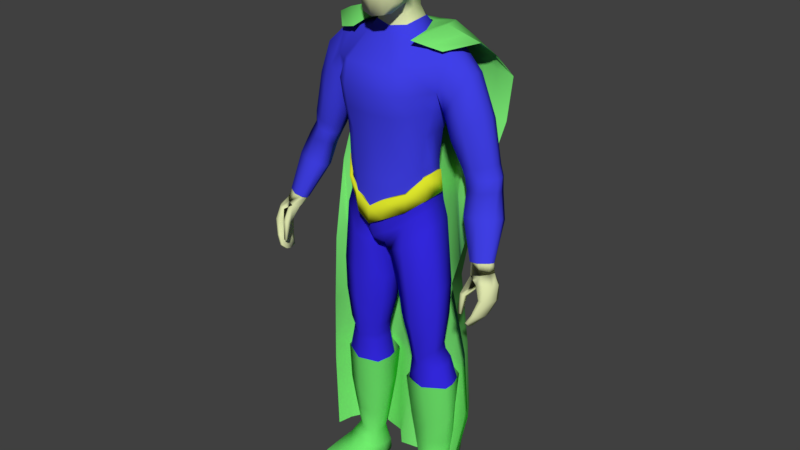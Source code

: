 # Source: Superhero1.blend  (saved by Blender 2.79.0; exported with 4.5.12 LTS)
import bpy
from mathutils import Matrix  # noqa: F401  (used for matrix-valued properties, if any)

bpy.ops.wm.read_factory_settings(use_empty=True)
scene = bpy.context.scene
scene.name = 'Scene'

# ---- collections
col_collection_1 = bpy.data.collections.new('Collection 1'); scene.collection.children.link(col_collection_1)
col_collection_3 = bpy.data.collections.new('Collection 3'); scene.collection.children.link(col_collection_3)
col_collection_3.hide_render = True
col_collection_3.hide_viewport = True
col_collection_11 = bpy.data.collections.new('Collection 11'); scene.collection.children.link(col_collection_11)
col_collection_12 = bpy.data.collections.new('Collection 12'); scene.collection.children.link(col_collection_12)
col_collection_13 = bpy.data.collections.new('Collection 13'); scene.collection.children.link(col_collection_13)
col_collection_14 = bpy.data.collections.new('Collection 14'); scene.collection.children.link(col_collection_14)

# ---- materials (node trees are filled in below, after node groups)
mat_skin = bpy.data.materials.new('Skin')
mat_skin.alpha_threshold = 0.0
mat_skin.use_transparent_shadow = False
mat_skin.diffuse_color = (0.7448, 0.8, 0.4258, 1.0)
mat_skin.roughness = 0.5
mat_skin.line_color = (0.0, 0.0, 0.0, 1.0)
mat_pants = bpy.data.materials.new('Pants')
mat_pants.alpha_threshold = 0.0
mat_pants.use_transparent_shadow = False
mat_pants.diffuse_color = (0.03746, 0.02346, 0.8, 1.0)
mat_pants.roughness = 0.5
mat_pants.specular_intensity = 0.8
mat_shirt = bpy.data.materials.new('Shirt')
mat_shirt.alpha_threshold = 0.0
mat_shirt.use_transparent_shadow = False
mat_shirt.diffuse_color = (0.05195, 0.0514, 0.8, 1.0)
mat_shirt.roughness = 0.5
mat_shirt.specular_intensity = 0.8
mat_boots = bpy.data.materials.new('Boots')
mat_boots.alpha_threshold = 0.0
mat_boots.use_transparent_shadow = False
mat_boots.diffuse_color = (0.1604, 0.8, 0.1511, 1.0)
mat_boots.roughness = 0.5
mat_boots.specular_intensity = 0.7
mat_belt = bpy.data.materials.new('Belt')
mat_belt.alpha_threshold = 0.0
mat_belt.use_transparent_shadow = False
mat_belt.diffuse_color = (0.738, 0.8, 0.02485, 1.0)
mat_belt.roughness = 0.5
mat_belt.specular_intensity = 1.0
mat_material = bpy.data.materials.new('Material')
mat_material.alpha_threshold = 0.0
mat_material.use_transparent_shadow = False
mat_material.diffuse_color = (0.1901, 0.8, 0.1682, 1.0)
mat_material.roughness = 0.5
mat_material.specular_intensity = 0.0

# ---- material node trees

# ---- world
world_world = bpy.data.worlds.new('World'); scene.world = world_world
world_world.color = (0.05088, 0.05088, 0.05088)
world_world.use_sun_shadow = False
world_world.sun_shadow_jitter_overblur = 0.0
world_world.cycles.sampling_method = 'MANUAL'

# ---- meshes
me_cube = bpy.data.meshes.new('Cube')
me_cube.from_pydata([(0.1315, 0.05548, 1.05), (0.1328, -0.03665, 1.048), (0.1941, 0.06684, 1.531), (0.3675, -0.1334, 0.8094), (0.1326, 0.03688, 1.201), (0.1465, 0.03463, 1.294), (0.1676, 0.06253, 1.413), (0.1343, -0.04586, 1.2), (0.1465, -0.04624, 1.295), (0.3524, -0.09363, 0.9419), (0.0216, 0.1061, 0.9355), (0.02268, -0.0533, 0.9365), (0.072, 0.08378, 1.575), (0.07051, -0.02301, 1.568), (0.05043, -0.1118, 1.153), (0.0667, -0.1049, 1.277), (0.07739, -0.1276, 1.421), (0.05938, 0.1322, 1.426), (0.04772, 0.09817, 1.276), (0.04155, 0.07873, 1.147), (0.0488, 0.05022, 1.638), (0.04226, -0.01219, 1.624), (0.1584, 0.0655, 0.1086), (0.1679, 0.02792, 0.1108), (0.1049, 0.04635, 0.1103), (0.1121, 0.003457, 0.1123), (0.02736, 0.05848, 0.8921), (0.02922, -0.05302, 0.8949), (0.1504, -0.03476, 0.9966), (0.1488, 0.05423, 0.9988), (0.1297, 0.04619, 1.119), (0.1301, -0.04137, 1.115), (0.04498, -0.1082, 1.04), (0.04479, 0.1113, 1.035), (0.06825, 0.04048, 0.5648), (0.1654, -0.01618, 0.5711), (0.07056, -0.007686, 0.5624), (0.1653, 0.03168, 0.5718), (0.0748, 0.04965, 0.5026), (0.1739, 0.002715, 0.5031), (0.07755, -0.001307, 0.504), (0.1735, 0.05638, 0.5062), (0.03363, -0.0201, 0.7622), (0.177, 0.04402, 0.792), (0.03098, 0.04716, 0.7642), (0.1774, -0.0256, 0.7907), (0.06858, 0.0586, 0.3323), (0.1949, 0.01496, 0.3015), (0.07114, 0.006215, 0.296), (0.1946, 0.06198, 0.3185), (0.07663, -0.006183, 0.5288), (0.163, 0.04217, 0.5386), (0.07423, 0.04333, 0.5321), (0.1631, -0.003352, 0.5378), (0.08986, 0.0969, 1.004), (0.08146, -0.06312, 1.001), (0.1387, 0.07405, 1.561), (0.1409, -0.0175, 1.559), (0.1031, -0.07975, 1.173), (0.1108, -0.07648, 1.288), (0.1301, -0.09096, 1.422), (0.1301, 0.1118, 1.421), (0.1108, 0.06666, 1.287), (0.1038, 0.05766, 1.172), (0.128, 0.07122, 0.1098), (0.1402, 0.008593, 0.1111), (0.08688, 0.07637, 0.9401), (0.08964, -0.07692, 0.9319), (0.0906, 0.07976, 1.081), (0.09097, -0.07125, 1.082), (0.113, 0.06445, 0.5625), (0.1153, -0.03593, 0.5609), (0.1196, 0.08441, 0.5028), (0.1223, -0.02692, 0.5028), (0.1058, -0.06519, 0.7706), (0.1029, 0.07531, 0.7766), (0.1419, 0.105, 0.3358), (0.1446, -0.007717, 0.2901), (0.1207, -0.03529, 0.5281), (0.1183, 0.07018, 0.5345), (0.1321, 0.009452, 1.049), (0.3629, -0.07989, 0.7961), (0.1362, -0.004485, 1.199), (0.1465, -0.006291, 1.299), (0.1676, 0.01948, 1.395), (0.02137, 0.01688, 0.934), (0.07445, 0.0316, 1.569), (0.05617, 0.06379, 1.606), (0.05067, 0.01707, 1.636), (0.1679, 0.04731, 0.1103), (0.105, 0.02291, 0.1113), (0.1495, 0.009762, 0.9977), (0.02829, 0.002728, 0.8935), (0.1299, 0.002422, 1.117), (0.1654, 0.00775, 0.5714), (0.0694, 0.0164, 0.5636), (0.1804, 0.02967, 0.5049), (0.07618, 0.02417, 0.5033), (0.03231, 0.01353, 0.7632), (0.1772, 0.00921, 0.7914), (0.1948, 0.03847, 0.31), (0.06986, 0.03241, 0.3141), (0.07543, 0.01857, 0.5304), (0.163, 0.01941, 0.5382), (0.136, 0.0301, 1.565), (0.3679, -0.02907, 0.935), (0.1854, -0.02755, 1.47), (0.05257, 0.1321, 1.49), (0.07876, -0.1124, 1.492), (0.1165, -0.07983, 1.486), (0.1355, 0.1063, 1.484), (0.2543, 0.06783, 1.479), (0.2553, 0.005683, 1.482), (0.4, -0.04164, 0.944), (0.3987, -0.06398, 0.9484), (0.3708, -0.1211, 0.7937), (0.3717, -0.1009, 0.7875), (0.3462, -0.06715, 0.9305), (0.3522, -0.04151, 0.9336), (0.3581, -0.1015, 0.7901), (0.3572, -0.1211, 0.7962), (0.4024, -0.107, 0.8291), (0.4031, -0.08124, 0.8225), (0.3781, -0.08182, 0.8232), (0.3775, -0.107, 0.8296), (0.4206, -0.07805, 0.9223), (0.4215, -0.0525, 0.916), (0.3799, -0.05269, 0.9094), (0.3759, -0.07745, 0.9111), (0.4234, -0.09216, 0.879), (0.424, -0.0655, 0.8723), (0.3914, -0.06607, 0.8694), (0.3896, -0.09181, 0.8759), (0.4026, -0.09869, 0.9246), (0.3805, -0.1048, 0.9247), (0.394, -0.03384, 0.907), (0.4103, -0.03139, 0.909), (0.3964, -0.05795, 0.8172), (0.3862, -0.06084, 0.8181), (0.3828, -0.1266, 0.8364), (0.3927, -0.1266, 0.8362), (0.4148, -0.03999, 0.8653), (0.4104, -0.1124, 0.8836), (0.3954, -0.1116, 0.8827), (0.4016, -0.0428, 0.8647), (0.1873, 0.02046, 1.357), (0.1928, 0.06352, 1.375), (0.2309, 0.07872, 1.435), (0.1906, -0.01761, 1.368), (0.2572, 0.03616, 1.488), (0.2273, -0.02657, 1.423), (0.3748, -0.1334, 0.808), (0.1854, 0.07774, 1.482), (0.3786, -0.08355, 0.9453), (0.1941, 0.03517, 1.54), (0.1676, -0.01859, 1.43), (0.3703, -0.07757, 0.7943), (0.1941, 0.004698, 1.534), (0.387, -0.02718, 0.9382), (0.3373, 0.06373, 1.189), (0.3461, 0.04572, 1.193), (0.259, 0.01908, 1.181), (0.2693, -0.002606, 1.186), (0.3458, 0.02653, 1.194), (0.2647, 0.04733, 1.182), (0.2918, 0.07447, 1.182), (0.3106, -0.0006386, 1.188), (0.3765, 0.02984, 1.077), (0.3827, 0.008681, 1.086), (0.2763, -0.01012, 1.071), (0.2826, -0.03566, 1.083), (0.377, -0.0179, 1.094), (0.2896, 0.02057, 1.066), (0.3308, 0.03718, 1.06), (0.3303, -0.04198, 1.09), (0.3816, -0.02294, 0.9677), (0.392, -0.03554, 0.9734), (0.3273, -0.05001, 0.9646), (0.3333, -0.06613, 0.9712), (0.3906, -0.0534, 0.9792), (0.3357, -0.0315, 0.9618), (0.3584, -0.02318, 0.9622), (0.3608, -0.06865, 0.9758), (0.3442, -0.1369, 0.8352), (0.3442, -0.1288, 0.8971), (0.3442, -0.1274, 0.8325), (0.3437, -0.1137, 0.8892), (0.3533, -0.1369, 0.8352), (0.3589, -0.13, 0.8949), (0.3533, -0.1274, 0.8325), (0.3588, -0.115, 0.8866), (0.2681, 0.07973, 1.318), (0.2603, -0.02456, 1.334), (0.3066, 0.04051, 1.371), (0.3028, 0.01011, 1.373), (0.22, 0.0635, 1.277), (0.2097, 0.01984, 1.273), (0.2151, -0.0167, 1.291), (0.3019, 0.07089, 1.356), (0.1246, -0.1145, 0.001882), (0.1217, -0.1115, 0.02554), (0.09923, 0.06788, 0.003756), (0.09624, 0.06656, 0.04639), (0.2201, -0.1018, 0.0009809), (0.2214, -0.0986, 0.02704), (0.1564, 0.07547, 0.004065), (0.1569, 0.07651, 0.04641), (0.09502, -0.01778, 0.004806), (0.09738, -0.01378, 0.06309), (0.203, -0.003762, 0.006382), (0.1952, 0.001623, 0.06077), (0.09028, 0.0272, 0.0561), (0.1803, 0.03779, 0.003261), (0.09694, 0.02686, 0.001904), (0.1824, 0.04144, 0.05574), (0.1294, 0.07428, 0.003697), (0.1263, 0.08091, 0.04406), (0.1712, -0.1119, 0.0001542), (0.17, -0.1072, 0.02595), (0.1451, -0.01107, 0.07002), (0.1467, -0.0108, 0.005388), (0.1382, 0.03263, 0.001429), (0.1232, -0.1181, 0.0128), (0.09771, 0.07118, 0.01548), (0.1561, 0.07897, 0.01571), (0.224, -0.1052, 0.01438), (0.2102, -0.001573, 0.01931), (0.08845, -0.01752, 0.01832), (0.1865, 0.03959, 0.01754), (0.09084, 0.027, 0.01618), (0.1738, -0.1213, 0.0117), (0.1282, 0.08209, 0.01571), (0.1059, -0.06384, 0.001835), (0.2134, -0.0497, 0.0391), (0.1063, -0.06367, 0.03834), (0.2142, -0.04984, 0.003412), (0.1576, -0.0568, 0.04317), (0.1577, -0.05723, 0.0009376), (0.09881, -0.06457, 0.0138), (0.2228, -0.04854, 0.0156), (0.02586, 0.07625, 1.821), (0.08098, -0.04245, 1.822), (0.04046, -0.06518, 1.635), (0.03626, -0.05132, 1.866), (0.03626, 0.034, 1.871), (0.05308, 0.01123, 1.675), (0.03624, -0.1077, 1.698), (0.03253, -0.1057, 1.811), (0.08519, -0.04938, 1.726), (0.07629, 0.02212, 1.753), (0.07431, 0.02756, 1.828), (0.02735, 0.07724, 1.749), (0.02868, 0.06156, 1.843), (0.05225, 0.0529, 1.754), (0.06587, 0.01962, 1.711), (0.06456, -0.04586, 1.848), (0.0656, -0.08271, 1.708), (0.03604, -0.09653, 1.636), (0.03429, 0.067, 1.697), (0.0499, 0.05352, 1.82), (0.07087, -0.05799, 1.671), (0.0629, 0.02915, 1.853), (0.05991, -0.07949, 1.81), (0.03035, -0.09059, 1.835), (0.04123, -0.004331, 1.885), (0.05812, -0.0224, 1.662), (0.03657, -0.1078, 1.773), (0.08726, -0.04298, 1.784), (0.0767, 0.02623, 1.795), (0.09031, -0.01275, 1.744), (0.08827, -0.003721, 1.833), (0.02601, 0.08062, 1.793), (0.05869, -0.08074, 1.667), (0.05217, -0.07381, 1.83), (0.05053, 0.04984, 1.711), (0.04577, 0.04705, 1.847), (0.05069, 0.05443, 1.794), (0.07567, -0.01999, 1.697), (0.0726, -0.004178, 1.863), (0.06653, -0.07919, 1.775), (0.09268, -0.005674, 1.793), (0.05163, -0.01621, 1.595), (0.05827, 0.0231, 1.603), (0.2848, 0.0776, 1.208), (0.2922, -0.01173, 1.222), (0.335, 0.01903, 1.235), (0.2413, 0.02044, 1.205), (0.3367, 0.04373, 1.233), (0.2498, 0.05629, 1.204), (0.2512, -0.008477, 1.216), (0.3283, 0.06775, 1.224), (0.2732, 0.03877, 1.142), (0.3054, 0.06198, 1.139), (0.3554, 0.01201, 1.163), (0.3163, -0.01394, 1.159), (0.3579, 0.03346, 1.159), (0.273, -0.0128, 1.154), (0.3504, 0.05227, 1.152), (0.2645, 0.009868, 1.145), (0.0672, -0.00159, 0.4012), (0.1932, 0.06212, 0.4373), (0.06423, 0.05656, 0.4226), (0.1936, 0.00586, 0.4254), (0.1327, -0.02329, 0.3935), (0.1297, 0.1027, 0.4214), (0.06571, 0.02748, 0.4119), (0.1968, 0.03405, 0.4315), (0.08298, 0.05261, 0.2216), (0.1819, 0.02124, 0.2094), (0.08784, 0.004803, 0.2038), (0.1841, 0.06382, 0.2206), (0.1352, 0.08868, 0.2267), (0.1425, 0.0001645, 0.2036), (0.1887, 0.04289, 0.217), (0.08374, 0.02774, 0.2127), (0.04476, 0.04648, 0.6631), (0.1764, -0.0235, 0.6807), (0.04744, -0.0159, 0.6606), (0.1761, 0.03999, 0.6818), (0.1106, -0.05551, 0.6643), (0.1078, 0.07467, 0.6684), (0.0461, 0.01529, 0.6618), (0.1762, 0.008246, 0.6812), (0.1601, 0.05262, 1.371), (0.05524, 0.1201, 1.373), (0.07359, -0.1195, 1.354), (0.1232, -0.08581, 1.359), (0.1232, 0.09576, 1.374), (0.1601, 0.01033, 1.361), (0.1601, -0.02841, 1.366), (0.03186, -0.08704, 0.9771), (0.1308, 0.05167, 1.078), (0.1317, -0.03862, 1.075), (0.03108, 0.1082, 0.9759), (0.08528, -0.06639, 1.034), (0.09026, 0.08993, 1.035), (0.1312, 0.006551, 1.077), (-0.1315, 0.05548, 1.05), (-0.1328, -0.03665, 1.048), (-0.1941, 0.06684, 1.531), (-0.3675, -0.1334, 0.8094), (-1.637e-08, 0.09854, 0.9415), (2.322e-08, -0.07561, 0.9339), (3.634e-11, 0.08541, 1.575), (2.203e-11, -0.0279, 1.569), (-0.1326, 0.03688, 1.201), (-0.1465, 0.03463, 1.294), (-0.1676, 0.06253, 1.413), (-0.1343, -0.04586, 1.2), (-0.1465, -0.04624, 1.295), (-0.3524, -0.09363, 0.9419), (-1.571e-09, 0.07182, 1.15), (6.421e-12, 0.09511, 1.274), (8.746e-11, 0.1291, 1.422), (-8.048e-12, -0.1276, 1.421), (3.593e-16, -0.1049, 1.265), (5.925e-10, -0.1075, 1.148), (-0.0216, 0.1061, 0.9355), (-0.02268, -0.0533, 0.9365), (-0.072, 0.08378, 1.575), (-0.07051, -0.02301, 1.568), (-0.05043, -0.1118, 1.153), (-0.0667, -0.1049, 1.277), (-0.07739, -0.1276, 1.421), (-0.05938, 0.1322, 1.426), (-0.04772, 0.09817, 1.276), (-0.04155, 0.07873, 1.147), (6.128e-12, 0.06531, 1.638), (1.151e-11, -0.02704, 1.609), (-0.0488, 0.05022, 1.638), (-0.04226, -0.01219, 1.624), (-0.1584, 0.0655, 0.1086), (-0.1679, 0.02792, 0.1108), (-0.1049, 0.04635, 0.1103), (-0.1121, 0.003457, 0.1123), (-0.02736, 0.05848, 0.8921), (-0.02922, -0.05302, 0.8949), (-0.1504, -0.03476, 0.9966), (-0.1488, 0.05423, 0.9988), (1.772e-08, -0.1084, 1.025), (-0.1297, 0.04619, 1.119), (-0.1301, -0.04137, 1.115), (-1.24e-08, 0.1111, 1.027), (-0.04498, -0.1082, 1.04), (-0.04479, 0.1113, 1.035), (-0.06825, 0.04048, 0.5648), (-0.1655, -0.01618, 0.5711), (-0.07056, -0.007686, 0.5624), (-0.1653, 0.03168, 0.5718), (-0.0748, 0.04965, 0.5026), (-0.1739, 0.002716, 0.5031), (-0.07755, -0.001307, 0.504), (-0.1735, 0.05638, 0.5062), (-0.03363, -0.0201, 0.7622), (-0.177, 0.04402, 0.792), (-0.03098, 0.04716, 0.7642), (-0.1774, -0.0256, 0.7907), (-0.06858, 0.0586, 0.3323), (-0.1949, 0.01496, 0.3015), (-0.07114, 0.006215, 0.296), (-0.1946, 0.06198, 0.3185), (-0.07663, -0.006183, 0.5288), (-0.163, 0.04217, 0.5386), (-0.07423, 0.04333, 0.5321), (-0.1631, -0.003351, 0.5378), (-0.08986, 0.0969, 1.004), (-0.08146, -0.06312, 1.001), (-0.1387, 0.07405, 1.561), (-0.1409, -0.0175, 1.559), (-0.1031, -0.07975, 1.173), (-0.1108, -0.07648, 1.288), (-0.1301, -0.09096, 1.422), (-0.1301, 0.1118, 1.421), (-0.1108, 0.06666, 1.287), (-0.1038, 0.05766, 1.172), (-0.128, 0.07122, 0.1098), (-0.1402, 0.008593, 0.1111), (-0.08688, 0.07637, 0.9401), (-0.08964, -0.07692, 0.9319), (-0.0906, 0.07976, 1.081), (-0.09097, -0.07125, 1.082), (-0.113, 0.06445, 0.5625), (-0.1153, -0.03593, 0.5609), (-0.1196, 0.08441, 0.5028), (-0.1223, -0.02692, 0.5028), (-0.1058, -0.06519, 0.7706), (-0.1029, 0.07531, 0.7766), (-0.1419, 0.105, 0.3358), (-0.1446, -0.007717, 0.2901), (-0.1207, -0.03529, 0.5281), (-0.1183, 0.07018, 0.5345), (-0.1321, 0.009452, 1.049), (-0.3629, -0.07989, 0.7961), (7.834e-10, 0.007762, 0.9357), (-0.1362, -0.004485, 1.199), (-0.1465, -0.006291, 1.299), (-0.1676, 0.01948, 1.395), (-0.02137, 0.01688, 0.934), (-0.07445, 0.0316, 1.569), (-0.05617, 0.06379, 1.606), (-0.05067, 0.01707, 1.636), (-0.1679, 0.04731, 0.1103), (-0.105, 0.02291, 0.1113), (-0.1495, 0.009762, 0.9977), (-0.02829, 0.002728, 0.8935), (-0.1299, 0.002422, 1.117), (-0.1654, 0.00775, 0.5714), (-0.0694, 0.0164, 0.5636), (-0.1804, 0.02967, 0.5049), (-0.07618, 0.02417, 0.5033), (-0.03231, 0.01353, 0.7632), (-0.1772, 0.00921, 0.7914), (-0.1948, 0.03847, 0.31), (-0.06986, 0.03241, 0.3141), (-0.07543, 0.01857, 0.5304), (-0.163, 0.01941, 0.5382), (-0.136, 0.0301, 1.565), (-0.3679, -0.02907, 0.935), (-0.1854, -0.02755, 1.47), (1.35e-10, 0.1316, 1.487), (-6.093e-12, -0.1129, 1.493), (-0.05257, 0.1321, 1.49), (-0.07876, -0.1124, 1.492), (-0.1165, -0.07983, 1.486), (-0.1355, 0.1063, 1.484), (-0.2543, 0.06783, 1.479), (-0.2553, 0.005683, 1.482), (-0.4, -0.04164, 0.944), (-0.3987, -0.06398, 0.9484), (-0.3708, -0.1211, 0.7937), (-0.3717, -0.1009, 0.7875), (-0.3462, -0.06715, 0.9305), (-0.3522, -0.04151, 0.9336), (-0.3581, -0.1015, 0.7901), (-0.3572, -0.1211, 0.7962), (-0.4024, -0.107, 0.8291), (-0.4031, -0.08124, 0.8225), (-0.3781, -0.08182, 0.8232), (-0.3775, -0.107, 0.8296), (-0.4206, -0.07805, 0.9223), (-0.4215, -0.0525, 0.916), (-0.3799, -0.05269, 0.9094), (-0.3759, -0.07745, 0.9111), (-0.4234, -0.09216, 0.879), (-0.424, -0.0655, 0.8723), (-0.3914, -0.06607, 0.8694), (-0.3896, -0.09181, 0.8759), (-0.4026, -0.09869, 0.9246), (-0.3805, -0.1048, 0.9247), (-0.394, -0.03384, 0.907), (-0.4103, -0.03139, 0.909), (-0.3964, -0.05795, 0.8172), (-0.3862, -0.06084, 0.8181), (-0.3828, -0.1266, 0.8364), (-0.3927, -0.1266, 0.8362), (-0.4148, -0.03999, 0.8653), (-0.4104, -0.1124, 0.8836), (-0.3954, -0.1116, 0.8827), (-0.4016, -0.0428, 0.8647), (-0.1873, 0.02046, 1.357), (-0.1928, 0.06352, 1.375), (-0.2309, 0.07872, 1.435), (-0.1906, -0.01761, 1.368), (-0.2572, 0.03616, 1.488), (-0.2273, -0.02657, 1.423), (-0.3748, -0.1334, 0.808), (-0.1854, 0.07774, 1.482), (-0.3786, -0.08355, 0.9453), (-0.1941, 0.03517, 1.54), (-0.1676, -0.01859, 1.43), (-0.3703, -0.07757, 0.7943), (-0.1941, 0.004698, 1.534), (-0.387, -0.02718, 0.9382), (-0.3373, 0.06373, 1.189), (-0.3461, 0.04572, 1.193), (-0.259, 0.01908, 1.181), (-0.2693, -0.002606, 1.186), (-0.3458, 0.02653, 1.194), (-0.2647, 0.04733, 1.182), (-0.2918, 0.07447, 1.182), (-0.3106, -0.0006386, 1.188), (-0.3765, 0.02984, 1.077), (-0.3827, 0.008681, 1.086), (-0.2763, -0.01012, 1.071), (-0.2826, -0.03566, 1.083), (-0.377, -0.0179, 1.094), (-0.2896, 0.02057, 1.066), (-0.3308, 0.03718, 1.06), (-0.3303, -0.04198, 1.09), (-0.3816, -0.02294, 0.9677), (-0.392, -0.03554, 0.9734), (-0.3273, -0.05001, 0.9646), (-0.3333, -0.06613, 0.9712), (-0.3906, -0.0534, 0.9792), (-0.3357, -0.0315, 0.9618), (-0.3584, -0.02318, 0.9622), (-0.3608, -0.06865, 0.9758), (-0.3442, -0.1369, 0.8352), (-0.3442, -0.1288, 0.8971), (-0.3442, -0.1274, 0.8325), (-0.3437, -0.1137, 0.8892), (-0.3533, -0.1369, 0.8352), (-0.3589, -0.13, 0.8949), (-0.3533, -0.1274, 0.8325), (-0.3588, -0.115, 0.8866), (-0.2681, 0.07973, 1.318), (-0.2603, -0.02456, 1.334), (-0.3066, 0.04051, 1.371), (-0.3028, 0.01011, 1.373), (-0.22, 0.0635, 1.277), (-0.2097, 0.01984, 1.273), (-0.2151, -0.0167, 1.291), (-0.3019, 0.07089, 1.356), (-0.1246, -0.1145, 0.001882), (-0.1217, -0.1115, 0.02554), (-0.09923, 0.06788, 0.003756), (-0.09624, 0.06656, 0.04639), (-0.2201, -0.1018, 0.000981), (-0.2214, -0.0986, 0.02704), (-0.1564, 0.07547, 0.004065), (-0.1569, 0.07651, 0.04641), (-0.09502, -0.01778, 0.004806), (-0.09738, -0.01378, 0.06309), (-0.203, -0.003762, 0.006382), (-0.1952, 0.001624, 0.06077), (-0.09028, 0.0272, 0.05611), (-0.1803, 0.03779, 0.003261), (-0.09694, 0.02686, 0.001905), (-0.1824, 0.04144, 0.05574), (-0.1294, 0.07428, 0.003697), (-0.1263, 0.08091, 0.04406), (-0.1712, -0.1119, 0.0001543), (-0.17, -0.1072, 0.02595), (-0.1451, -0.01107, 0.07002), (-0.1467, -0.0108, 0.005388), (-0.1382, 0.03263, 0.001429), (-0.1232, -0.1181, 0.0128), (-0.09771, 0.07118, 0.01548), (-0.1561, 0.07897, 0.01571), (-0.224, -0.1052, 0.01438), (-0.2102, -0.001573, 0.01931), (-0.08845, -0.01752, 0.01832), (-0.1865, 0.03959, 0.01754), (-0.09084, 0.027, 0.01618), (-0.1738, -0.1213, 0.0117), (-0.1282, 0.08209, 0.01571), (-0.1059, -0.06384, 0.001836), (-0.2134, -0.0497, 0.0391), (-0.1063, -0.06367, 0.03834), (-0.2142, -0.04984, 0.003412), (-0.1576, -0.0568, 0.04317), (-0.1577, -0.05723, 0.0009377), (-0.09881, -0.06457, 0.0138), (-0.2228, -0.04854, 0.0156), (-0.02586, 0.07625, 1.821), (-0.08098, -0.04245, 1.822), (-0.04046, -0.06518, 1.635), (-0.03626, -0.05132, 1.866), (-0.03626, 0.034, 1.871), (-0.05308, 0.01123, 1.675), (-0.03624, -0.1077, 1.698), (-0.03253, -0.1057, 1.811), (-0.08519, -0.04938, 1.726), (-0.07629, 0.02212, 1.753), (-0.07431, 0.02756, 1.828), (-0.02735, 0.07724, 1.749), (-0.02868, 0.06156, 1.843), (-0.05225, 0.0529, 1.754), (-0.06587, 0.01962, 1.711), (-0.06456, -0.04586, 1.848), (-0.0656, -0.08271, 1.708), (-0.03604, -0.09653, 1.636), (-0.03429, 0.067, 1.697), (-0.0499, 0.05352, 1.82), (-0.07087, -0.05799, 1.671), (-0.0629, 0.02915, 1.853), (-0.05991, -0.07949, 1.81), (-0.03035, -0.09059, 1.835), (-2.374e-16, -0.05456, 1.874), (-2.374e-16, 0.03724, 1.878), (-0.04123, -0.004331, 1.885), (5.07e-15, -0.06842, 1.623), (2.049e-11, 0.07355, 1.606), (-0.05812, -0.0224, 1.662), (-0.03657, -0.1078, 1.773), (1.526e-15, -0.1181, 1.695), (-2.374e-16, -0.1162, 1.815), (-0.08726, -0.04298, 1.784), (-0.0767, 0.02623, 1.795), (-0.09031, -0.01275, 1.744), (-0.08827, -0.003721, 1.833), (-0.02601, 0.08062, 1.793), (1.195e-15, 0.08554, 1.745), (-1.639e-16, 0.08681, 1.823), (-0.05869, -0.08074, 1.667), (-0.05217, -0.07381, 1.83), (-0.05053, 0.04984, 1.711), (-0.04577, 0.04705, 1.847), (-0.05069, 0.05443, 1.794), (-0.07567, -0.01999, 1.697), (-0.0726, -0.004178, 1.863), (-0.06653, -0.07919, 1.775), (-0.09268, -0.005674, 1.793), (3.307e-15, 0.06677, 1.697), (-2.374e-16, 0.06825, 1.848), (3.408e-15, -0.1032, 1.628), (-2.374e-16, -0.09724, 1.841), (-2.374e-16, -0.004331, 1.893), (1.158e-14, -0.0224, 1.648), (1.706e-16, -0.1202, 1.774), (3.196e-16, 0.09096, 1.793), (-0.05163, -0.01621, 1.595), (1.778e-11, -0.02711, 1.586), (-0.05827, 0.0231, 1.603), (-0.2848, 0.0776, 1.208), (-0.2922, -0.01173, 1.222), (-0.335, 0.01903, 1.235), (-0.2413, 0.02044, 1.205), (-0.3367, 0.04373, 1.233), (-0.2498, 0.05629, 1.204), (-0.2512, -0.008477, 1.216), (-0.3283, 0.06775, 1.224), (-0.2732, 0.03877, 1.142), (-0.3054, 0.06198, 1.139), (-0.3554, 0.01201, 1.163), (-0.3163, -0.01394, 1.159), (-0.3579, 0.03346, 1.159), (-0.273, -0.0128, 1.154), (-0.3504, 0.05227, 1.152), (-0.2645, 0.009868, 1.145), (-0.0672, -0.00159, 0.4012), (-0.1932, 0.06212, 0.4373), (-0.06423, 0.05656, 0.4226), (-0.1936, 0.005861, 0.4254), (-0.1327, -0.02329, 0.3935), (-0.1297, 0.1027, 0.4214), (-0.06571, 0.02748, 0.4119), (-0.1968, 0.03405, 0.4315), (-0.08298, 0.05261, 0.2216), (-0.1819, 0.02124, 0.2094), (-0.08784, 0.004803, 0.2038), (-0.1841, 0.06383, 0.2206), (-0.1352, 0.08868, 0.2267), (-0.1425, 0.0001647, 0.2036), (-0.1887, 0.04289, 0.217), (-0.08374, 0.02774, 0.2127), (-0.04476, 0.04648, 0.6631), (-0.1764, -0.0235, 0.6807), (-0.04744, -0.0159, 0.6606), (-0.1761, 0.03999, 0.6818), (-0.1106, -0.05551, 0.6643), (-0.1078, 0.07467, 0.6684), (-0.0461, 0.01529, 0.6618), (-0.1762, 0.008247, 0.6812), (-0.1601, 0.05262, 1.371), (4.939e-11, 0.117, 1.369), (-3.797e-12, -0.1195, 1.35), (-0.05524, 0.1201, 1.373), (-0.07359, -0.1195, 1.354), (-0.1232, -0.08581, 1.359), (-0.1232, 0.09576, 1.374), (-0.1601, 0.01033, 1.361), (-0.1601, -0.02841, 1.366), (2.072e-08, -0.08893, 0.955), (-0.03186, -0.08704, 0.9771), (-0.1308, 0.05167, 1.078), (-0.1317, -0.03862, 1.075), (-1.45e-08, 0.1037, 0.9761), (-0.03108, 0.1082, 0.9759), (-0.08528, -0.06639, 1.034), (-0.09026, 0.08993, 1.035), (-0.1312, 0.006551, 1.077)], [], [(285, 284, 166, 163), (333, 10, 341, 707), (108, 13, 344, 460), (87, 622, 367, 20), (85, 11, 342, 433), (32, 14, 356, 379), (14, 15, 355, 356), (325, 16, 354, 696), (107, 17, 353, 459), (324, 18, 352, 695), (18, 19, 351, 352), (93, 82, 7, 31), (82, 83, 8, 7), (328, 84, 155, 329), (62, 63, 19, 18), (327, 62, 18, 324), (110, 61, 17, 107), (326, 60, 16, 325), (58, 59, 15, 14), (69, 58, 14, 32), (314, 307, 24, 90), (104, 86, 13, 57), (109, 57, 13, 108), (335, 54, 10, 333), (21, 265, 648, 368), (282, 87, 20, 88), (652, 281, 21, 368), (23, 210, 214, 89), (313, 308, 23, 89), (312, 309, 25, 65), (311, 310, 22, 64), (54, 0, 29, 66), (55, 11, 27, 67), (80, 1, 28, 91), (85, 10, 26, 92), (63, 68, 33, 19), (334, 69, 32, 330), (336, 93, 31, 332), (330, 32, 379, 703), (19, 33, 382, 351), (320, 318, 37, 70), (319, 317, 36, 71), (322, 316, 35, 94), (321, 315, 34, 95), (79, 51, 41, 72), (78, 50, 40, 73), (103, 53, 39, 96), (102, 52, 38, 97), (92, 26, 44, 98), (91, 28, 45, 99), (67, 27, 42, 74), (66, 29, 43, 75), (304, 300, 49, 76), (303, 299, 48, 77), (306, 302, 47, 100), (305, 301, 46, 101), (95, 34, 52, 102), (94, 35, 53, 103), (71, 36, 50, 78), (70, 37, 51, 79), (34, 70, 79, 52), (35, 71, 78, 53), (302, 303, 77, 47), (301, 304, 76, 46), (26, 66, 75, 44), (28, 67, 74, 45), (53, 78, 73, 39), (52, 79, 72, 38), (316, 319, 71, 35), (315, 320, 70, 34), (332, 31, 69, 334), (4, 30, 68, 63), (1, 55, 67, 28), (10, 54, 66, 26), (307, 311, 64, 24), (308, 312, 65, 23), (65, 219, 210, 23), (331, 0, 54, 335), (106, 157, 57, 109), (154, 104, 57, 157), (31, 7, 58, 69), (7, 8, 59, 58), (329, 155, 60, 326), (152, 6, 61, 110), (323, 5, 62, 327), (5, 4, 63, 62), (2, 56, 104, 154), (25, 208, 219, 65), (37, 94, 103, 51), (36, 95, 102, 50), (299, 305, 101, 48), (300, 306, 100, 49), (29, 91, 99, 43), (27, 92, 98, 42), (50, 102, 97, 40), (51, 103, 96, 41), (317, 321, 95, 36), (318, 322, 94, 37), (331, 30, 93, 336), (11, 85, 92, 27), (0, 80, 91, 29), (310, 313, 89, 22), (90, 211, 208, 25), (281, 282, 88, 21), (88, 245, 265, 21), (56, 12, 86, 104), (309, 314, 90, 25), (323, 6, 84, 328), (4, 5, 83, 82), (30, 4, 82, 93), (10, 85, 433, 341), (157, 106, 150, 112), (84, 6, 146, 145), (2, 152, 110, 56), (155, 106, 109, 60), (60, 109, 108, 16), (56, 110, 107, 12), (12, 107, 459, 343), (16, 108, 460, 354), (288, 283, 165, 164), (113, 126, 125, 114), (6, 152, 147, 146), (152, 2, 111, 147), (158, 136, 126, 113), (132, 124, 123, 131), (143, 139, 124, 132), (130, 122, 121, 129), (141, 137, 122, 130), (128, 132, 131, 127), (2, 154, 149, 111), (134, 143, 132, 128), (126, 130, 129, 125), (289, 286, 161, 162), (136, 141, 130, 126), (120, 115, 116, 119), (3, 151, 115, 120), (114, 179, 182, 153), (113, 176, 179, 114), (124, 120, 119, 123), (139, 3, 120, 124), (122, 116, 115, 121), (137, 156, 116, 122), (105, 135, 136, 158), (118, 127, 135, 105), (153, 133, 134, 9), (114, 125, 133, 153), (144, 138, 137, 141), (131, 123, 138, 144), (142, 140, 139, 143), (129, 121, 140, 142), (135, 144, 141, 136), (127, 131, 144, 135), (133, 142, 143, 134), (125, 129, 142, 133), (119, 116, 156, 81), (158, 175, 176, 113), (138, 81, 156, 137), (123, 119, 81, 138), (140, 151, 3, 139), (121, 115, 151, 140), (287, 285, 163, 160), (154, 157, 112, 149), (106, 155, 148, 150), (155, 84, 145, 148), (294, 296, 170, 174), (295, 293, 171, 168), (291, 292, 173, 172), (293, 294, 174, 171), (286, 288, 164, 161), (290, 287, 160, 159), (284, 289, 162, 166), (283, 290, 159, 165), (168, 171, 179, 176), (172, 173, 181, 180), (171, 174, 182, 179), (170, 169, 177, 178), (297, 295, 168, 167), (298, 291, 172, 169), (292, 297, 167, 173), (296, 298, 169, 170), (118, 180, 181, 105), (117, 177, 180, 118), (9, 178, 177, 117), (153, 182, 178, 9), (174, 170, 178, 182), (167, 168, 176, 175), (169, 172, 180, 177), (173, 167, 175, 181), (117, 128, 127, 118), (183, 184, 186, 185), (185, 186, 190, 189), (189, 190, 188, 187), (187, 188, 184, 183), (185, 189, 187, 183), (184, 188, 134, 9), (190, 186, 117, 128), (188, 190, 128, 134), (186, 184, 9, 117), (147, 111, 198, 191), (150, 148, 197, 192), (111, 149, 193, 198), (145, 146, 195, 196), (149, 112, 194, 193), (148, 145, 196, 197), (146, 147, 191, 195), (112, 150, 192, 194), (105, 181, 175, 158), (229, 211, 202, 223), (231, 216, 206, 224), (239, 233, 204, 225), (230, 218, 200, 222), (237, 235, 203, 217), (236, 234, 200, 218), (24, 202, 211, 90), (221, 212, 209, 220), (228, 214, 210, 226), (238, 234, 208, 227), (224, 206, 214, 228), (215, 205, 212, 221), (64, 216, 202, 24), (227, 208, 211, 229), (22, 206, 216, 64), (201, 215, 221, 213), (213, 221, 220, 207), (89, 214, 206, 22), (233, 236, 218, 204), (232, 237, 217, 199), (225, 204, 218, 230), (223, 202, 216, 231), (201, 223, 231, 215), (203, 225, 230, 217), (207, 227, 229, 213), (205, 224, 228, 212), (232, 238, 227, 207), (212, 228, 226, 209), (217, 230, 222, 199), (235, 239, 225, 203), (215, 231, 224, 205), (213, 229, 223, 201), (209, 226, 239, 235), (199, 222, 238, 232), (207, 220, 237, 232), (210, 219, 236, 233), (222, 200, 234, 238), (219, 208, 234, 236), (220, 209, 235, 237), (226, 210, 233, 239), (240, 271, 650, 633), (240, 633, 644, 252), (240, 252, 275, 259), (240, 259, 276, 271), (241, 267, 280, 270), (241, 270, 278, 255), (241, 255, 273, 262), (241, 262, 279, 267), (242, 621, 648, 265), (242, 265, 277, 260), (242, 260, 272, 257), (242, 257, 645, 621), (243, 255, 278, 264), (243, 264, 647, 618), (243, 618, 646, 263), (243, 263, 273, 255), (244, 261, 275, 252), (244, 252, 644, 619), (244, 619, 647, 264), (244, 264, 278, 261), (20, 258, 245, 88), (245, 258, 274, 254), (245, 254, 277, 265), (367, 643, 258, 20), (246, 257, 272, 256), (246, 256, 279, 266), (246, 266, 649, 625), (246, 625, 645, 257), (247, 266, 279, 262), (247, 262, 273, 263), (247, 263, 646, 626), (247, 626, 649, 266), (248, 260, 277, 269), (248, 269, 280, 267), (248, 267, 279, 256), (248, 256, 272, 260), (249, 254, 274, 253), (249, 253, 276, 268), (249, 268, 280, 269), (249, 269, 277, 254), (250, 268, 276, 259), (250, 259, 275, 261), (250, 261, 278, 270), (250, 270, 280, 268), (251, 258, 643, 632), (251, 632, 650, 271), (251, 271, 276, 253), (251, 253, 274, 258), (13, 86, 282, 281), (344, 13, 281, 652), (86, 12, 87, 282), (12, 343, 622, 87), (82, 4, 7), (191, 198, 290, 283), (192, 197, 289, 284), (198, 193, 287, 290), (196, 195, 288, 286), (193, 194, 285, 287), (197, 196, 286, 289), (195, 191, 283, 288), (194, 192, 284, 285), (162, 161, 298, 296), (165, 159, 297, 292), (161, 164, 291, 298), (159, 160, 295, 297), (163, 166, 294, 293), (164, 165, 292, 291), (160, 163, 293, 295), (166, 162, 296, 294), (296, 298, 291, 292, 297, 295, 293, 294), (41, 96, 306, 300), (40, 97, 305, 299), (38, 72, 304, 301), (39, 73, 303, 302), (97, 38, 301, 305), (96, 39, 302, 306), (73, 40, 299, 303), (72, 41, 300, 304), (48, 101, 314, 309), (49, 100, 313, 310), (47, 77, 312, 308), (46, 76, 311, 307), (76, 49, 310, 311), (77, 48, 309, 312), (100, 47, 308, 313), (101, 46, 307, 314), (43, 99, 322, 318), (42, 98, 321, 317), (44, 75, 320, 315), (45, 74, 319, 316), (98, 44, 315, 321), (99, 45, 316, 322), (74, 42, 317, 319), (75, 43, 318, 320), (5, 323, 328, 83), (6, 323, 327, 61), (8, 329, 326, 59), (59, 326, 325, 15), (61, 327, 324, 17), (83, 328, 329, 8), (17, 324, 695, 353), (15, 325, 696, 355), (0, 331, 336, 80), (30, 331, 335, 68), (1, 332, 334, 55), (11, 330, 703, 342), (80, 336, 332, 1), (55, 334, 330, 11), (68, 335, 333, 33), (33, 333, 707, 382), (656, 517, 520, 655), (708, 707, 341, 357), (462, 460, 344, 360), (439, 369, 367, 622), (437, 433, 342, 358), (383, 379, 356, 361), (361, 356, 355, 362), (698, 696, 354, 363), (461, 459, 353, 364), (697, 695, 352, 365), (365, 352, 351, 366), (445, 381, 348, 434), (434, 348, 349, 435), (701, 702, 509, 436), (413, 365, 366, 414), (700, 697, 365, 413), (464, 461, 364, 412), (699, 698, 363, 411), (409, 361, 362, 410), (420, 383, 361, 409), (685, 442, 373, 678), (456, 408, 360, 438), (463, 462, 360, 408), (710, 708, 357, 405), (370, 368, 648, 623), (653, 440, 369, 439), (652, 368, 370, 651), (372, 441, 568, 564), (684, 441, 372, 679), (683, 416, 374, 680), (682, 415, 371, 681), (405, 417, 378, 337), (406, 418, 376, 358), (431, 443, 377, 338), (437, 444, 375, 357), (414, 366, 384, 419), (709, 704, 383, 420), (711, 706, 381, 445), (704, 703, 379, 383), (366, 351, 382, 384), (691, 421, 388, 689), (690, 422, 387, 688), (693, 446, 386, 687), (692, 447, 385, 686), (430, 423, 392, 402), (429, 424, 391, 401), (455, 448, 390, 404), (454, 449, 389, 403), (444, 450, 395, 375), (443, 451, 396, 377), (418, 425, 393, 376), (417, 426, 394, 378), (675, 427, 400, 671), (674, 428, 399, 670), (677, 452, 398, 673), (676, 453, 397, 672), (447, 454, 403, 385), (446, 455, 404, 386), (422, 429, 401, 387), (421, 430, 402, 388), (385, 403, 430, 421), (386, 404, 429, 422), (673, 398, 428, 674), (672, 397, 427, 675), (375, 395, 426, 417), (377, 396, 425, 418), (404, 390, 424, 429), (403, 389, 423, 430), (687, 386, 422, 690), (686, 385, 421, 691), (706, 709, 420, 381), (345, 414, 419, 380), (338, 377, 418, 406), (357, 375, 417, 405), (678, 373, 415, 682), (679, 372, 416, 683), (416, 372, 564, 573), (705, 710, 405, 337), (458, 463, 408, 511), (508, 511, 408, 456), (381, 420, 409, 348), (348, 409, 410, 349), (702, 699, 411, 509), (506, 464, 412, 347), (694, 700, 413, 346), (346, 413, 414, 345), (339, 508, 456, 407), (374, 416, 573, 562), (388, 402, 455, 446), (387, 401, 454, 447), (670, 399, 453, 676), (671, 400, 452, 677), (378, 394, 451, 443), (376, 393, 450, 444), (401, 391, 449, 454), (402, 392, 448, 455), (688, 387, 447, 692), (689, 388, 446, 693), (705, 711, 445, 380), (358, 376, 444, 437), (337, 378, 443, 431), (681, 371, 441, 684), (442, 374, 562, 565), (651, 370, 440, 653), (440, 370, 623, 599), (407, 456, 438, 359), (680, 374, 442, 685), (694, 701, 436, 347), (345, 434, 435, 346), (380, 445, 434, 345), (357, 341, 433, 437), (511, 466, 504, 458), (436, 499, 500, 347), (339, 407, 464, 506), (509, 411, 463, 458), (411, 363, 462, 463), (407, 359, 461, 464), (359, 343, 459, 461), (363, 354, 460, 462), (659, 518, 519, 654), (467, 468, 479, 480), (347, 500, 501, 506), (506, 501, 465, 339), (512, 467, 480, 490), (486, 485, 477, 478), (497, 486, 478, 493), (484, 483, 475, 476), (495, 484, 476, 491), (482, 481, 485, 486), (339, 465, 503, 508), (488, 482, 486, 497), (480, 479, 483, 484), (660, 516, 515, 657), (490, 480, 484, 495), (474, 473, 470, 469), (340, 474, 469, 505), (468, 507, 536, 533), (467, 468, 533, 530), (478, 477, 473, 474), (493, 478, 474, 340), (476, 475, 469, 470), (491, 476, 470, 510), (457, 512, 490, 489), (472, 457, 489, 481), (507, 350, 488, 487), (468, 507, 487, 479), (498, 495, 491, 492), (485, 498, 492, 477), (496, 497, 493, 494), (483, 496, 494, 475), (489, 490, 495, 498), (481, 489, 498, 485), (487, 488, 497, 496), (479, 487, 496, 483), (473, 432, 510, 470), (512, 467, 530, 529), (492, 491, 510, 432), (477, 492, 432, 473), (494, 493, 340, 505), (475, 494, 505, 469), (658, 514, 517, 656), (508, 503, 466, 511), (458, 504, 502, 509), (509, 502, 499, 436), (665, 528, 524, 667), (666, 522, 525, 664), (662, 526, 527, 663), (664, 525, 528, 665), (657, 515, 518, 659), (661, 513, 514, 658), (655, 520, 516, 660), (654, 519, 513, 661), (522, 530, 533, 525), (526, 534, 535, 527), (525, 533, 536, 528), (524, 532, 531, 523), (668, 521, 522, 666), (669, 523, 526, 662), (663, 527, 521, 668), (667, 524, 523, 669), (472, 457, 535, 534), (471, 472, 534, 531), (350, 471, 531, 532), (507, 350, 532, 536), (528, 536, 532, 524), (521, 529, 530, 522), (523, 531, 534, 526), (527, 535, 529, 521), (471, 472, 481, 482), (537, 539, 540, 538), (539, 543, 544, 540), (543, 541, 542, 544), (541, 537, 538, 542), (539, 537, 541, 543), (538, 350, 488, 542), (544, 482, 471, 540), (542, 488, 482, 544), (540, 471, 350, 538), (501, 545, 552, 465), (504, 546, 551, 502), (465, 552, 547, 503), (499, 550, 549, 500), (503, 547, 548, 466), (502, 551, 550, 499), (500, 549, 545, 501), (466, 548, 546, 504), (457, 512, 529, 535), (583, 577, 556, 565), (585, 578, 560, 570), (593, 579, 558, 587), (584, 576, 554, 572), (591, 571, 557, 589), (590, 572, 554, 588), (373, 442, 565, 556), (575, 574, 563, 566), (582, 580, 564, 568), (592, 581, 562, 588), (578, 582, 568, 560), (569, 575, 566, 559), (415, 373, 556, 570), (581, 583, 565, 562), (371, 415, 570, 560), (555, 567, 575, 569), (567, 561, 574, 575), (441, 371, 560, 568), (587, 558, 572, 590), (586, 553, 571, 591), (579, 584, 572, 558), (577, 585, 570, 556), (555, 569, 585, 577), (557, 571, 584, 579), (561, 567, 583, 581), (559, 566, 582, 578), (586, 561, 581, 592), (566, 563, 580, 582), (571, 553, 576, 584), (589, 557, 579, 593), (569, 559, 578, 585), (567, 555, 577, 583), (563, 589, 593, 580), (553, 586, 592, 576), (561, 586, 591, 574), (564, 587, 590, 573), (576, 592, 588, 554), (573, 590, 588, 562), (574, 591, 589, 563), (580, 593, 587, 564), (594, 633, 650, 631), (594, 606, 644, 633), (594, 613, 637, 606), (594, 631, 638, 613), (595, 630, 642, 627), (595, 609, 640, 630), (595, 616, 635, 609), (595, 627, 641, 616), (596, 623, 648, 621), (596, 614, 639, 623), (596, 611, 634, 614), (596, 621, 645, 611), (597, 620, 640, 609), (597, 618, 647, 620), (597, 617, 646, 618), (597, 609, 635, 617), (598, 606, 637, 615), (598, 619, 644, 606), (598, 620, 647, 619), (598, 615, 640, 620), (369, 440, 599, 612), (599, 608, 636, 612), (599, 623, 639, 608), (367, 369, 612, 643), (600, 610, 634, 611), (600, 624, 641, 610), (600, 625, 649, 624), (600, 611, 645, 625), (601, 616, 641, 624), (601, 617, 635, 616), (601, 626, 646, 617), (601, 624, 649, 626), (602, 629, 639, 614), (602, 627, 642, 629), (602, 610, 641, 627), (602, 614, 634, 610), (603, 607, 636, 608), (603, 628, 638, 607), (603, 629, 642, 628), (603, 608, 639, 629), (604, 613, 638, 628), (604, 615, 637, 613), (604, 630, 640, 615), (604, 628, 642, 630), (605, 632, 643, 612), (605, 631, 650, 632), (605, 607, 638, 631), (605, 612, 636, 607), (360, 651, 653, 438), (344, 652, 651, 360), (438, 653, 439, 359), (359, 439, 622, 343), (434, 348, 345), (545, 654, 661, 552), (546, 655, 660, 551), (552, 661, 658, 547), (550, 657, 659, 549), (547, 658, 656, 548), (551, 660, 657, 550), (549, 659, 654, 545), (548, 656, 655, 546), (516, 667, 669, 515), (519, 663, 668, 513), (515, 669, 662, 518), (513, 668, 666, 514), (517, 664, 665, 520), (518, 662, 663, 519), (514, 666, 664, 517), (520, 665, 667, 516), (667, 665, 664, 666, 668, 663, 662, 669), (392, 671, 677, 448), (391, 670, 676, 449), (389, 672, 675, 423), (390, 673, 674, 424), (449, 676, 672, 389), (448, 677, 673, 390), (424, 674, 670, 391), (423, 675, 671, 392), (399, 680, 685, 453), (400, 681, 684, 452), (398, 679, 683, 428), (397, 678, 682, 427), (427, 682, 681, 400), (428, 683, 680, 399), (452, 684, 679, 398), (453, 685, 678, 397), (394, 689, 693, 451), (393, 688, 692, 450), (395, 686, 691, 426), (396, 687, 690, 425), (450, 692, 686, 395), (451, 693, 687, 396), (425, 690, 688, 393), (426, 691, 689, 394), (346, 435, 701, 694), (347, 412, 700, 694), (349, 410, 699, 702), (410, 362, 698, 699), (412, 364, 697, 700), (435, 349, 702, 701), (364, 353, 695, 697), (362, 355, 696, 698), (337, 431, 711, 705), (380, 419, 710, 705), (338, 406, 709, 706), (358, 342, 703, 704), (431, 338, 706, 711), (406, 358, 704, 709), (419, 384, 708, 710), (384, 382, 707, 708)])
me_cube.polygons.foreach_set('use_smooth', [1, 1, 1, 1, 1, 1, 1, 1, 1, 1, 1, 1, 1, 1, 1, 1, 1, 1, 1, 1, 1, 1, 1, 1, 1, 1, 1, 1, 1, 1, 1, 1, 1, 1, 1, 1, 1, 1, 1, 1, 1, 1, 1, 1, 1, 1, 1, 1, 1, 1, 1, 1, 1, 1, 1, 1, 1, 1, 1, 1, 1, 1, 1, 1, 1, 1, 1, 1, 1, 1, 1, 1, 1, 1, 1, 1, 1, 1, 1, 1, 1, 1, 1, 1, 1, 1, 1, 1, 1, 1, 1, 1, 1, 1, 1, 1, 1, 1, 1, 1, 1, 1, 1, 1, 1, 1, 1, 1, 1, 1, 1, 1, 1, 1, 1, 1, 1, 1, 1, 1, 1, 1, 1, 1, 1, 1, 1, 1, 1, 1, 1, 1, 1, 1, 1, 1, 1, 1, 1, 1, 1, 1, 1, 1, 1, 1, 1, 1, 1, 1, 1, 1, 1, 1, 1, 1, 1, 1, 1, 1, 1, 1, 1, 1, 1, 1, 1, 1, 1, 1, 1, 1, 1, 1, 1, 1, 1, 1, 1, 1, 1, 1, 1, 1, 1, 1, 1, 1, 1, 1, 1, 1, 1, 1, 1, 1, 1, 1, 1, 1, 1, 1, 1, 1, 1, 1, 1, 1, 1, 1, 1, 1, 1, 1, 1, 1, 1, 1, 1, 1, 1, 1, 1, 1, 1, 1, 1, 1, 1, 1, 1, 1, 1, 1, 1, 1, 1, 1, 1, 1, 1, 1, 1, 1, 1, 1, 1, 1, 1, 1, 1, 1, 1, 1, 1, 1, 1, 1, 1, 1, 1, 1, 1, 1, 1, 1, 1, 1, 1, 1, 1, 1, 1, 1, 1, 1, 1, 1, 1, 1, 1, 1, 1, 1, 1, 1, 1, 1, 1, 1, 1, 1, 1, 1, 1, 1, 1, 1, 1, 1, 1, 1, 1, 1, 1, 1, 1, 1, 1, 1, 1, 1, 1, 1, 1, 1, 0, 1, 1, 1, 1, 1, 1, 1, 1, 1, 1, 1, 1, 1, 1, 1, 1, 1, 1, 1, 1, 1, 1, 1, 1, 1, 1, 1, 1, 1, 1, 1, 1, 1, 1, 1, 1, 1, 1, 1, 1, 1, 1, 1, 1, 1, 1, 1, 1, 1, 1, 1, 1, 1, 1, 1, 1, 1, 1, 1, 1, 1, 1, 1, 1, 1, 1, 1, 1, 1, 1, 1, 1, 1, 1, 1, 1, 1, 1, 1, 1, 1, 1, 1, 1, 1, 1, 1, 1, 1, 1, 1, 1, 1, 1, 1, 1, 1, 1, 1, 1, 1, 1, 1, 1, 1, 1, 1, 1, 1, 1, 1, 1, 1, 1, 1, 1, 1, 1, 1, 1, 1, 1, 1, 1, 1, 1, 1, 1, 1, 1, 1, 1, 1, 1, 1, 1, 1, 1, 1, 1, 1, 1, 1, 1, 1, 1, 1, 1, 1, 1, 1, 1, 1, 1, 1, 1, 1, 1, 1, 1, 1, 1, 1, 1, 1, 1, 1, 1, 1, 1, 1, 1, 1, 1, 1, 1, 1, 1, 1, 1, 1, 1, 1, 1, 1, 1, 1, 1, 1, 1, 1, 1, 1, 1, 1, 1, 1, 1, 1, 1, 1, 1, 1, 1, 1, 1, 1, 1, 1, 1, 1, 1, 1, 1, 1, 1, 1, 1, 1, 1, 1, 1, 1, 1, 1, 1, 1, 1, 1, 1, 1, 1, 1, 1, 1, 1, 1, 1, 1, 1, 1, 1, 1, 1, 1, 1, 1, 1, 1, 1, 1, 1, 1, 1, 1, 1, 1, 1, 1, 1, 1, 1, 1, 1, 1, 1, 1, 1, 1, 1, 1, 1, 1, 1, 1, 1, 1, 1, 1, 1, 1, 1, 1, 1, 1, 1, 1, 1, 1, 1, 1, 1, 1, 1, 1, 1, 1, 1, 1, 1, 1, 1, 1, 1, 1, 1, 1, 1, 1, 1, 1, 1, 1, 1, 1, 1, 1, 1, 1, 1, 1, 1, 1, 1, 1, 1, 1, 1, 1, 1, 1, 1, 1, 1, 1, 1, 1, 1, 1, 1, 1, 1, 1, 1, 1, 1, 1, 1, 1, 1, 1, 1, 1, 1, 1, 1, 0, 1, 1, 1, 1, 1, 1, 1, 1, 1, 1, 1, 1, 1, 1, 1, 1, 1, 1, 1, 1, 1, 1, 1, 1, 1, 1, 1, 1, 1, 1, 1, 1, 1, 1, 1, 1, 1, 1, 1, 1])
me_cube.materials.append(mat_skin)
me_cube.use_remesh_preserve_volume = False
me_cube.use_remesh_preserve_attributes = False
me_cube.use_mirror_vertex_groups = False
me_cube.update()
me_cube_001 = bpy.data.meshes.new('Cube.001')
me_cube_001.from_pydata([(0.1295, 0.06853, 1.051), (0.1402, -0.04095, 1.049), (0.02116, 0.1133, 0.9308), (0.0217, -0.07967, 0.9324), (0.02045, 0.0633, 0.8903), (0.0223, -0.05797, 0.8936), (0.1576, -0.03913, 0.9984), (0.1463, 0.0672, 0.9997), (0.1291, 0.05774, 1.119), (0.1381, -0.04449, 1.115), (0.04897, -0.1113, 1.04), (0.04632, 0.1197, 1.067), (0.06087, 0.04468, 0.5634), (0.1726, -0.02087, 0.5699), (0.06326, -0.01188, 0.5606), (0.1621, 0.04433, 0.5716), (0.06719, 0.05347, 0.5038), (0.1809, -0.002115, 0.5045), (0.07026, -0.005852, 0.5035), (0.169, 0.06993, 0.5093), (0.0262, -0.02431, 0.7612), (0.1742, 0.05744, 0.7923), (0.02376, 0.05178, 0.7635), (0.1849, -0.02977, 0.791), (0.0694, -0.01062, 0.5273), (0.159, 0.05536, 0.5413), (0.06658, 0.04726, 0.5322), (0.1705, -0.007739, 0.5378), (0.0938, 0.1045, 1.003), (0.08552, -0.07068, 1.0), (0.0896, 0.08434, 0.9384), (0.09101, -0.08541, 0.9317), (0.0951, 0.08701, 1.086), (0.09609, -0.07804, 1.081), (0.113, 0.07305, 0.5627), (0.1148, -0.04439, 0.5594), (0.1189, 0.0926, 0.5053), (0.1225, -0.03548, 0.502), (0.106, -0.07376, 0.7699), (0.1031, 0.08391, 0.7763), (0.1208, -0.04376, 0.5265), (0.118, 0.07839, 0.537), (0.1423, 0.009564, 1.051), (0.01536, 0.01702, 0.9279), (0.1587, 0.009862, 0.9997), (0.01973, 0.002551, 0.8926), (0.1385, 0.002454, 1.117), (0.1739, 0.007793, 0.5707), (0.06099, 0.0161, 0.5618), (0.1885, 0.02959, 0.5076), (0.0676, 0.02364, 0.5036), (0.02374, 0.01326, 0.7625), (0.1866, 0.009294, 0.7919), (0.06689, 0.0182, 0.5295), (0.1715, 0.01929, 0.5396), (0.0606, -0.007096, 0.4214), (0.1931, 0.07557, 0.4297), (0.05632, 0.05974, 0.4238), (0.2, 0.0003088, 0.4265), (0.1327, -0.03187, 0.4174), (0.1291, 0.1111, 0.4232), (0.05718, 0.02687, 0.423), (0.2051, 0.0337, 0.4336), (0.03757, 0.051, 0.6617), (0.1837, -0.02795, 0.68), (0.04013, -0.02015, 0.659), (0.1726, 0.05319, 0.6813), (0.1102, -0.06404, 0.6632), (0.108, 0.08325, 0.6677), (0.03765, 0.01499, 0.6603), (0.1848, 0.008295, 0.6808), (0.0326, -0.09228, 0.9733), (0.1286, 0.06417, 1.079), (0.1393, -0.04242, 1.075), (0.03125, 0.1159, 0.9852), (0.08968, -0.07358, 1.032), (0.09443, 0.09753, 1.036), (0.1408, 0.006667, 1.077), (-0.1295, 0.06853, 1.051), (-0.1402, -0.04095, 1.049), (-1.765e-08, 0.1043, 0.9353), (2.558e-08, -0.08585, 0.9271), (-0.02116, 0.1133, 0.9308), (-0.0217, -0.07967, 0.9324), (-0.02045, 0.0633, 0.8903), (-0.0223, -0.05797, 0.8936), (-0.1576, -0.03913, 0.9984), (-0.1463, 0.0672, 0.9997), (1.976e-08, -0.1237, 1.026), (-0.1291, 0.05774, 1.119), (-0.1381, -0.04449, 1.115), (-1.305e-08, 0.1154, 1.051), (-0.04897, -0.1113, 1.04), (-0.04632, 0.1197, 1.067), (-0.06087, 0.04468, 0.5634), (-0.1726, -0.02087, 0.5699), (-0.06326, -0.01188, 0.5606), (-0.1621, 0.04433, 0.5716), (-0.06719, 0.05347, 0.5038), (-0.1809, -0.002114, 0.5045), (-0.07026, -0.005852, 0.5035), (-0.169, 0.06994, 0.5093), (-0.0262, -0.02431, 0.7612), (-0.1742, 0.05744, 0.7923), (-0.02376, 0.05178, 0.7635), (-0.1849, -0.02977, 0.791), (-0.0694, -0.01062, 0.5273), (-0.159, 0.05536, 0.5413), (-0.06658, 0.04726, 0.5322), (-0.1705, -0.007739, 0.5378), (-0.0938, 0.1045, 1.003), (-0.08552, -0.07068, 1.0), (-0.0896, 0.08434, 0.9384), (-0.09101, -0.08541, 0.9317), (-0.0951, 0.08701, 1.086), (-0.09609, -0.07804, 1.081), (-0.113, 0.07305, 0.5627), (-0.1148, -0.04439, 0.5594), (-0.1189, 0.0926, 0.5053), (-0.1225, -0.03548, 0.502), (-0.106, -0.07376, 0.7699), (-0.1031, 0.08391, 0.7763), (-0.1208, -0.04376, 0.5265), (-0.118, 0.07839, 0.537), (-0.1423, 0.009564, 1.051), (7.793e-10, 0.007952, 0.9271), (-0.01536, 0.01702, 0.9279), (-0.1587, 0.009862, 0.9997), (-0.01973, 0.00255, 0.8926), (-0.1385, 0.002454, 1.117), (-0.1739, 0.007793, 0.5707), (-0.06099, 0.0161, 0.5618), (-0.1885, 0.02959, 0.5076), (-0.0676, 0.02364, 0.5036), (-0.02374, 0.01326, 0.7625), (-0.1866, 0.009294, 0.7919), (-0.06689, 0.0182, 0.5295), (-0.1715, 0.01929, 0.5396), (-0.0606, -0.007096, 0.4214), (-0.1931, 0.07557, 0.4297), (-0.05632, 0.05974, 0.4238), (-0.2, 0.0003094, 0.4265), (-0.1327, -0.03187, 0.4174), (-0.1291, 0.1111, 0.4232), (-0.05718, 0.02687, 0.423), (-0.2051, 0.0337, 0.4336), (-0.03757, 0.051, 0.6617), (-0.1837, -0.02794, 0.68), (-0.04013, -0.02015, 0.659), (-0.1726, 0.05319, 0.6813), (-0.1102, -0.06404, 0.6632), (-0.108, 0.08325, 0.6677), (-0.03765, 0.01499, 0.6603), (-0.1848, 0.008295, 0.6808), (2.376e-08, -0.1057, 0.9564), (-0.0326, -0.09228, 0.9733), (-0.1286, 0.06417, 1.079), (-0.1393, -0.04242, 1.075), (-1.545e-08, 0.1087, 0.9817), (-0.03125, 0.1159, 0.9852), (-0.08968, -0.07358, 1.032), (-0.09443, 0.09753, 1.036), (-0.1408, 0.006667, 1.077)], [], [(74, 2, 80, 158), (43, 3, 81, 125), (76, 28, 2, 74), (28, 0, 7, 30), (29, 3, 5, 31), (42, 1, 6, 44), (43, 2, 4, 45), (75, 33, 10, 71), (77, 46, 9, 73), (71, 10, 88, 154), (68, 66, 15, 34), (67, 65, 14, 35), (70, 64, 13, 47), (69, 63, 12, 48), (41, 25, 19, 36), (40, 24, 18, 37), (54, 27, 17, 49), (53, 26, 16, 50), (45, 4, 22, 51), (44, 6, 23, 52), (31, 5, 20, 38), (30, 7, 21, 39), (48, 12, 26, 53), (47, 13, 27, 54), (35, 14, 24, 40), (34, 15, 25, 41), (12, 34, 41, 26), (13, 35, 40, 27), (4, 30, 39, 22), (6, 31, 38, 23), (27, 40, 37, 17), (26, 41, 36, 16), (64, 67, 35, 13), (63, 68, 34, 12), (73, 9, 33, 75), (1, 29, 31, 6), (2, 28, 30, 4), (72, 0, 28, 76), (15, 47, 54, 25), (14, 48, 53, 24), (7, 44, 52, 21), (5, 45, 51, 20), (24, 53, 50, 18), (25, 54, 49, 19), (65, 69, 48, 14), (66, 70, 47, 15), (72, 8, 46, 77), (3, 43, 45, 5), (0, 42, 44, 7), (2, 43, 125, 80), (19, 49, 62, 56), (18, 50, 61, 55), (16, 36, 60, 57), (17, 37, 59, 58), (50, 16, 57, 61), (49, 17, 58, 62), (37, 18, 55, 59), (36, 19, 56, 60), (21, 52, 70, 66), (20, 51, 69, 65), (22, 39, 68, 63), (23, 38, 67, 64), (51, 22, 63, 69), (52, 23, 64, 70), (38, 20, 65, 67), (39, 21, 66, 68), (0, 72, 77, 42), (8, 72, 76, 32), (1, 73, 75, 29), (3, 71, 154, 81), (42, 77, 73, 1), (29, 75, 71, 3), (32, 76, 74, 11), (11, 74, 158, 91), (159, 158, 80, 82), (126, 125, 81, 83), (161, 159, 82, 110), (110, 112, 87, 78), (111, 113, 85, 83), (124, 127, 86, 79), (126, 128, 84, 82), (160, 155, 92, 115), (162, 157, 90, 129), (155, 154, 88, 92), (151, 116, 97, 149), (150, 117, 96, 148), (153, 130, 95, 147), (152, 131, 94, 146), (123, 118, 101, 107), (122, 119, 100, 106), (137, 132, 99, 109), (136, 133, 98, 108), (128, 134, 104, 84), (127, 135, 105, 86), (113, 120, 102, 85), (112, 121, 103, 87), (131, 136, 108, 94), (130, 137, 109, 95), (117, 122, 106, 96), (116, 123, 107, 97), (94, 108, 123, 116), (95, 109, 122, 117), (84, 104, 121, 112), (86, 105, 120, 113), (109, 99, 119, 122), (108, 98, 118, 123), (147, 95, 117, 150), (146, 94, 116, 151), (157, 160, 115, 90), (79, 86, 113, 111), (82, 84, 112, 110), (156, 161, 110, 78), (97, 107, 137, 130), (96, 106, 136, 131), (87, 103, 135, 127), (85, 102, 134, 128), (106, 100, 133, 136), (107, 101, 132, 137), (148, 96, 131, 152), (149, 97, 130, 153), (156, 162, 129, 89), (83, 85, 128, 126), (78, 87, 127, 124), (82, 80, 125, 126), (101, 139, 145, 132), (100, 138, 144, 133), (98, 140, 143, 118), (99, 141, 142, 119), (133, 144, 140, 98), (132, 145, 141, 99), (119, 142, 138, 100), (118, 143, 139, 101), (103, 149, 153, 135), (102, 148, 152, 134), (104, 146, 151, 121), (105, 147, 150, 120), (134, 152, 146, 104), (135, 153, 147, 105), (120, 150, 148, 102), (121, 151, 149, 103), (78, 124, 162, 156), (89, 114, 161, 156), (79, 111, 160, 157), (83, 81, 154, 155), (124, 79, 157, 162), (111, 83, 155, 160), (114, 93, 159, 161), (93, 91, 158, 159)])
me_cube_001.polygons.foreach_set('use_smooth', [True] * 148)
me_cube_001.materials.append(mat_pants)
me_cube_001.use_remesh_preserve_volume = False
me_cube_001.use_remesh_preserve_attributes = False
me_cube_001.use_mirror_vertex_groups = False
me_cube_001.update()
me_cube_002 = bpy.data.meshes.new('Cube.002')
me_cube_002.from_pydata([(0.1954, 0.07296, 1.537), (0.1338, 0.03781, 1.201), (0.1474, 0.0355, 1.294), (0.1668, 0.06808, 1.406), (0.1354, -0.04716, 1.2), (0.1474, -0.04754, 1.295), (0.07422, 0.08597, 1.575), (0.07275, -0.02369, 1.568), (0.05303, -0.1149, 1.153), (0.069, -0.1078, 1.277), (0.07951, -0.1311, 1.421), (0.06182, 0.1357, 1.426), (0.05036, 0.1008, 1.276), (0.0443, 0.08079, 1.147), (0.1309, 0.04737, 1.119), (0.1365, -0.04253, 1.115), (0.04768, -0.1145, 1.038), (0.04746, 0.1142, 1.061), (0.1397, 0.07598, 1.561), (0.1419, -0.01804, 1.559), (0.1048, -0.08196, 1.173), (0.1124, -0.0786, 1.288), (0.1313, -0.09347, 1.422), (0.1313, 0.1147, 1.421), (0.1124, 0.0684, 1.287), (0.1054, 0.05916, 1.172), (0.09242, 0.08777, 1.081), (0.09578, -0.07505, 1.077), (0.1372, -0.004668, 1.199), (0.1474, -0.006522, 1.299), (0.1681, 0.01994, 1.393), (0.07662, 0.03239, 1.569), (0.05866, 0.06545, 1.606), (0.135, 0.002442, 1.107), (0.1371, 0.03085, 1.565), (0.1861, -0.03387, 1.469), (0.05513, 0.1356, 1.49), (0.08085, -0.1155, 1.492), (0.1179, -0.08205, 1.486), (0.1365, 0.1091, 1.484), (0.2533, 0.06959, 1.481), (0.2588, 0.00299, 1.482), (0.187, 0.02095, 1.357), (0.1929, 0.06516, 1.375), (0.2303, 0.08078, 1.435), (0.1889, -0.01814, 1.368), (0.2591, 0.0384, 1.488), (0.2267, -0.02735, 1.423), (0.1861, 0.08529, 1.482), (0.1954, 0.03712, 1.551), (0.1668, -0.02373, 1.424), (0.1954, 0.002626, 1.54), (0.3393, 0.0706, 1.191), (0.3492, 0.0493, 1.195), (0.2506, 0.01779, 1.182), (0.2623, -0.007856, 1.187), (0.3489, 0.0266, 1.196), (0.2571, 0.0512, 1.183), (0.2878, 0.0833, 1.183), (0.3091, -0.00553, 1.19), (0.3764, 0.03226, 1.078), (0.3827, 0.009749, 1.088), (0.2744, -0.01025, 1.073), (0.2809, -0.03741, 1.085), (0.3769, -0.01852, 1.096), (0.288, 0.0224, 1.068), (0.33, 0.04006, 1.061), (0.3295, -0.04414, 1.092), (0.3819, -0.01767, 0.9655), (0.3926, -0.03716, 0.9715), (0.3259, -0.05274, 0.9623), (0.3322, -0.07009, 0.9692), (0.3911, -0.05638, 0.9776), (0.3346, -0.0328, 0.9593), (0.358, -0.02385, 0.9597), (0.3604, -0.0728, 0.974), (0.2668, 0.08182, 1.318), (0.2592, -0.02622, 1.334), (0.3098, 0.04287, 1.371), (0.304, 0.01038, 1.373), (0.2196, 0.06515, 1.277), (0.2094, 0.02032, 1.273), (0.2148, -0.01721, 1.291), (0.3022, 0.07274, 1.356), (0.05421, -0.01671, 1.595), (0.06073, 0.02366, 1.603), (0.2832, 0.07963, 1.208), (0.2905, -0.01361, 1.222), (0.337, 0.01635, 1.235), (0.2405, 0.02093, 1.205), (0.3376, 0.04484, 1.233), (0.2488, 0.05774, 1.204), (0.2502, -0.008767, 1.216), (0.3276, 0.07256, 1.224), (0.2718, 0.03975, 1.142), (0.3034, 0.06359, 1.139), (0.3598, 0.009428, 1.162), (0.3155, -0.02125, 1.157), (0.3584, 0.0343, 1.159), (0.2716, -0.01321, 1.154), (0.35, 0.05723, 1.152), (0.2633, 0.01007, 1.145), (0.1607, 0.05398, 1.371), (0.05775, 0.1233, 1.373), (0.07578, -0.1228, 1.354), (0.1245, -0.08819, 1.359), (0.1245, 0.09828, 1.374), (0.1607, 0.01054, 1.361), (0.1607, -0.02924, 1.366), (-0.1954, 0.07296, 1.537), (3.678e-11, 0.08765, 1.575), (2.177e-11, -0.02872, 1.569), (-0.1338, 0.03781, 1.201), (-0.1474, 0.0355, 1.294), (-0.1668, 0.06808, 1.406), (-0.1354, -0.04716, 1.2), (-0.1474, -0.04754, 1.295), (-1.633e-09, 0.0737, 1.15), (6.513e-12, 0.09761, 1.274), (8.884e-11, 0.1325, 1.422), (-8.775e-12, -0.1311, 1.421), (3.604e-16, -0.1078, 1.265), (6.057e-10, -0.1105, 1.148), (-0.07422, 0.08597, 1.575), (-0.07275, -0.02369, 1.568), (-0.05303, -0.1149, 1.153), (-0.069, -0.1078, 1.277), (-0.07951, -0.1311, 1.421), (-0.06182, 0.1357, 1.426), (-0.05036, 0.1008, 1.276), (-0.0443, 0.08079, 1.147), (1.973e-08, -0.1235, 1.025), (-0.1309, 0.04737, 1.119), (-0.1365, -0.04253, 1.115), (-1.285e-08, 0.114, 1.046), (-0.04768, -0.1145, 1.038), (-0.04746, 0.1142, 1.061), (-0.1397, 0.07598, 1.561), (-0.1419, -0.01804, 1.559), (-0.1048, -0.08196, 1.173), (-0.1124, -0.0786, 1.288), (-0.1313, -0.09347, 1.422), (-0.1313, 0.1147, 1.421), (-0.1124, 0.0684, 1.287), (-0.1054, 0.05916, 1.172), (-0.09242, 0.08777, 1.081), (-0.09578, -0.07505, 1.077), (-0.1372, -0.004668, 1.199), (-0.1474, -0.006522, 1.299), (-0.1681, 0.01994, 1.393), (-0.07662, 0.03239, 1.569), (-0.05866, 0.06545, 1.606), (-0.135, 0.002442, 1.107), (-0.1371, 0.03085, 1.565), (-0.1861, -0.03387, 1.469), (1.371e-10, 0.135, 1.487), (-7.057e-12, -0.116, 1.493), (-0.05513, 0.1356, 1.49), (-0.08085, -0.1155, 1.492), (-0.1179, -0.08205, 1.486), (-0.1365, 0.1091, 1.484), (-0.2533, 0.06959, 1.481), (-0.2588, 0.00299, 1.482), (-0.187, 0.02095, 1.357), (-0.1929, 0.06517, 1.375), (-0.2303, 0.08078, 1.435), (-0.1889, -0.01814, 1.368), (-0.2591, 0.0384, 1.488), (-0.2267, -0.02735, 1.423), (-0.1861, 0.08529, 1.482), (-0.1954, 0.03712, 1.551), (-0.1668, -0.02373, 1.424), (-0.1954, 0.002626, 1.54), (-0.3393, 0.0706, 1.191), (-0.3492, 0.0493, 1.195), (-0.2506, 0.01779, 1.182), (-0.2623, -0.007856, 1.187), (-0.3489, 0.0266, 1.196), (-0.2571, 0.0512, 1.183), (-0.2878, 0.0833, 1.183), (-0.3091, -0.00553, 1.19), (-0.3764, 0.03226, 1.078), (-0.3827, 0.009749, 1.088), (-0.2744, -0.01025, 1.073), (-0.2809, -0.03741, 1.085), (-0.3769, -0.01852, 1.096), (-0.288, 0.0224, 1.068), (-0.33, 0.04006, 1.061), (-0.3295, -0.04414, 1.092), (-0.3819, -0.01767, 0.9655), (-0.3926, -0.03716, 0.9715), (-0.3259, -0.05274, 0.9623), (-0.3322, -0.07009, 0.9692), (-0.3911, -0.05638, 0.9776), (-0.3346, -0.0328, 0.9593), (-0.358, -0.02385, 0.9597), (-0.3604, -0.0728, 0.974), (-0.2668, 0.08182, 1.318), (-0.2592, -0.02622, 1.334), (-0.3098, 0.04287, 1.371), (-0.304, 0.01038, 1.373), (-0.2196, 0.06515, 1.277), (-0.2094, 0.02032, 1.273), (-0.2148, -0.01721, 1.291), (-0.3022, 0.07274, 1.356), (2.072e-11, 0.07547, 1.606), (-0.05421, -0.01671, 1.595), (1.759e-11, -0.0279, 1.586), (-0.06073, 0.02366, 1.603), (-0.2832, 0.07963, 1.208), (-0.2905, -0.01361, 1.222), (-0.337, 0.01635, 1.235), (-0.2405, 0.02093, 1.205), (-0.3376, 0.04484, 1.233), (-0.2488, 0.05774, 1.204), (-0.2502, -0.008767, 1.216), (-0.3276, 0.07256, 1.224), (-0.2718, 0.03975, 1.142), (-0.3034, 0.06359, 1.139), (-0.3598, 0.009428, 1.162), (-0.3155, -0.02125, 1.157), (-0.3584, 0.0343, 1.159), (-0.2716, -0.01321, 1.154), (-0.35, 0.05723, 1.152), (-0.2633, 0.01007, 1.145), (-0.1607, 0.05398, 1.371), (5.016e-11, 0.1201, 1.369), (-4.152e-12, -0.1228, 1.35), (-0.05775, 0.1233, 1.373), (-0.07578, -0.1228, 1.354), (-0.1245, -0.08819, 1.359), (-0.1245, 0.09828, 1.374), (-0.1607, 0.01054, 1.361), (-0.1607, -0.02924, 1.366)], [], [(88, 87, 59, 56), (37, 7, 111, 156), (16, 8, 122, 131), (8, 9, 121, 122), (104, 10, 120, 227), (36, 11, 119, 155), (103, 12, 118, 226), (12, 13, 117, 118), (33, 28, 4, 15), (28, 29, 5, 4), (107, 30, 50, 108), (24, 25, 13, 12), (106, 24, 12, 103), (39, 23, 11, 36), (105, 22, 10, 104), (20, 21, 9, 8), (27, 20, 8, 16), (34, 31, 7, 19), (38, 19, 7, 37), (25, 26, 17, 13), (13, 17, 134, 117), (1, 14, 26, 25), (35, 51, 19, 38), (49, 34, 19, 51), (15, 4, 20, 27), (4, 5, 21, 20), (108, 50, 22, 105), (48, 3, 23, 39), (102, 2, 24, 106), (2, 1, 25, 24), (0, 18, 34, 49), (18, 6, 31, 34), (102, 3, 30, 107), (1, 2, 29, 28), (14, 1, 28, 33), (51, 35, 47, 41), (30, 3, 43, 42), (0, 48, 39, 18), (50, 35, 38, 22), (22, 38, 37, 10), (18, 39, 36, 6), (6, 36, 155, 110), (10, 37, 156, 120), (91, 86, 58, 57), (3, 48, 44, 43), (48, 0, 40, 44), (0, 49, 46, 40), (92, 89, 54, 55), (90, 88, 56, 53), (49, 51, 41, 46), (35, 50, 45, 47), (50, 30, 42, 45), (97, 99, 63, 67), (98, 96, 64, 61), (94, 95, 66, 65), (96, 97, 67, 64), (89, 91, 57, 54), (93, 90, 53, 52), (87, 92, 55, 59), (86, 93, 52, 58), (61, 64, 72, 69), (65, 66, 74, 73), (64, 67, 75, 72), (63, 62, 70, 71), (100, 98, 61, 60), (101, 94, 65, 62), (95, 100, 60, 66), (99, 101, 62, 63), (67, 63, 71, 75), (60, 61, 69, 68), (62, 65, 73, 70), (66, 60, 68, 74), (44, 40, 83, 76), (47, 45, 82, 77), (40, 46, 78, 83), (42, 43, 80, 81), (46, 41, 79, 78), (45, 42, 81, 82), (43, 44, 76, 80), (41, 47, 77, 79), (7, 31, 85, 84), (111, 7, 84, 207), (31, 6, 32, 85), (6, 110, 205, 32), (28, 1, 4), (76, 83, 93, 86), (77, 82, 92, 87), (83, 78, 90, 93), (81, 80, 91, 89), (78, 79, 88, 90), (82, 81, 89, 92), (80, 76, 86, 91), (79, 77, 87, 88), (55, 54, 101, 99), (58, 52, 100, 95), (54, 57, 94, 101), (52, 53, 98, 100), (56, 59, 97, 96), (57, 58, 95, 94), (53, 56, 96, 98), (59, 55, 99, 97), (99, 101, 94, 95, 100, 98, 96, 97), (2, 102, 107, 29), (3, 102, 106, 23), (5, 108, 105, 21), (21, 105, 104, 9), (23, 106, 103, 11), (29, 107, 108, 5), (11, 103, 226, 119), (9, 104, 227, 121), (211, 177, 180, 210), (158, 156, 111, 124), (135, 131, 122, 125), (125, 122, 121, 126), (229, 227, 120, 127), (157, 155, 119, 128), (228, 226, 118, 129), (129, 118, 117, 130), (152, 133, 115, 147), (147, 115, 116, 148), (232, 233, 171, 149), (143, 129, 130, 144), (231, 228, 129, 143), (160, 157, 128, 142), (230, 229, 127, 141), (139, 125, 126, 140), (146, 135, 125, 139), (153, 138, 124, 150), (159, 158, 124, 138), (144, 130, 136, 145), (130, 117, 134, 136), (112, 144, 145, 132), (154, 159, 138, 172), (170, 172, 138, 153), (133, 146, 139, 115), (115, 139, 140, 116), (233, 230, 141, 171), (169, 160, 142, 114), (225, 231, 143, 113), (113, 143, 144, 112), (109, 170, 153, 137), (137, 153, 150, 123), (225, 232, 149, 114), (112, 147, 148, 113), (132, 152, 147, 112), (172, 162, 168, 154), (149, 163, 164, 114), (109, 137, 160, 169), (171, 141, 159, 154), (141, 127, 158, 159), (137, 123, 157, 160), (123, 110, 155, 157), (127, 120, 156, 158), (214, 178, 179, 209), (114, 164, 165, 169), (169, 165, 161, 109), (109, 161, 167, 170), (215, 176, 175, 212), (213, 174, 177, 211), (170, 167, 162, 172), (154, 168, 166, 171), (171, 166, 163, 149), (220, 188, 184, 222), (221, 182, 185, 219), (217, 186, 187, 218), (219, 185, 188, 220), (212, 175, 178, 214), (216, 173, 174, 213), (210, 180, 176, 215), (209, 179, 173, 216), (182, 190, 193, 185), (186, 194, 195, 187), (185, 193, 196, 188), (184, 192, 191, 183), (223, 181, 182, 221), (224, 183, 186, 217), (218, 187, 181, 223), (222, 184, 183, 224), (188, 196, 192, 184), (181, 189, 190, 182), (183, 191, 194, 186), (187, 195, 189, 181), (165, 197, 204, 161), (168, 198, 203, 166), (161, 204, 199, 167), (163, 202, 201, 164), (167, 199, 200, 162), (166, 203, 202, 163), (164, 201, 197, 165), (162, 200, 198, 168), (124, 206, 208, 150), (111, 207, 206, 124), (150, 208, 151, 123), (123, 151, 205, 110), (147, 115, 112), (197, 209, 216, 204), (198, 210, 215, 203), (204, 216, 213, 199), (202, 212, 214, 201), (199, 213, 211, 200), (203, 215, 212, 202), (201, 214, 209, 197), (200, 211, 210, 198), (176, 222, 224, 175), (179, 218, 223, 173), (175, 224, 217, 178), (173, 223, 221, 174), (177, 219, 220, 180), (178, 217, 218, 179), (174, 221, 219, 177), (180, 220, 222, 176), (222, 220, 219, 221, 223, 218, 217, 224), (113, 148, 232, 225), (114, 142, 231, 225), (116, 140, 230, 233), (140, 126, 229, 230), (142, 128, 228, 231), (148, 116, 233, 232), (128, 119, 226, 228), (126, 121, 227, 229)])
me_cube_002.polygons.foreach_set('use_smooth', [1, 1, 1, 1, 1, 1, 1, 1, 1, 1, 1, 1, 1, 1, 1, 1, 1, 1, 1, 1, 1, 1, 1, 1, 1, 1, 1, 1, 1, 1, 1, 1, 1, 1, 1, 1, 1, 1, 1, 1, 1, 1, 1, 1, 1, 1, 1, 1, 1, 1, 1, 1, 1, 1, 1, 1, 1, 1, 1, 1, 1, 1, 1, 1, 1, 1, 1, 1, 1, 1, 1, 1, 1, 1, 1, 1, 1, 1, 1, 1, 1, 1, 1, 1, 1, 1, 1, 1, 1, 1, 1, 1, 1, 1, 1, 1, 1, 1, 1, 1, 1, 0, 1, 1, 1, 1, 1, 1, 1, 1, 1, 1, 1, 1, 1, 1, 1, 1, 1, 1, 1, 1, 1, 1, 1, 1, 1, 1, 1, 1, 1, 1, 1, 1, 1, 1, 1, 1, 1, 1, 1, 1, 1, 1, 1, 1, 1, 1, 1, 1, 1, 1, 1, 1, 1, 1, 1, 1, 1, 1, 1, 1, 1, 1, 1, 1, 1, 1, 1, 1, 1, 1, 1, 1, 1, 1, 1, 1, 1, 1, 1, 1, 1, 1, 1, 1, 1, 1, 1, 1, 1, 1, 1, 1, 1, 1, 1, 1, 1, 1, 1, 1, 1, 1, 1, 1, 1, 1, 1, 1, 1, 0, 1, 1, 1, 1, 1, 1, 1, 1])
me_cube_002.materials.append(mat_shirt)
me_cube_002.use_remesh_preserve_volume = False
me_cube_002.use_remesh_preserve_attributes = False
me_cube_002.use_mirror_vertex_groups = False
me_cube_002.update()
me_cube_003 = bpy.data.meshes.new('Cube.003')
me_cube_003.from_pydata([(0.166, 0.07522, 0.1086), (0.1788, 0.02257, 0.113), (0.0939, 0.05192, 0.1107), (0.1052, -0.006528, 0.1141), (0.07348, 0.0884, 0.3227), (0.2051, 0.008206, 0.3005), (0.07408, -0.01203, 0.2958), (0.1857, 0.07699, 0.318), (0.1254, 0.08324, 0.1103), (0.1435, -0.00298, 0.1136), (0.1273, 0.1151, 0.3248), (0.1464, -0.01983, 0.289), (0.1797, 0.05078, 0.1104), (0.09278, 0.02194, 0.1116), (0.207, 0.03863, 0.3094), (0.05761, 0.03233, 0.313), (0.1225, -0.1283, -0.003489), (0.1162, -0.1185, 0.03396), (0.09322, 0.08005, -0.004325), (0.08615, 0.07343, 0.0479), (0.2351, -0.1129, -0.005282), (0.2285, -0.103, 0.03608), (0.1638, 0.08982, -0.004482), (0.1632, 0.08702, 0.04764), (0.08832, -0.01803, -0.00182), (0.08832, -0.01947, 0.06917), (0.2163, -0.0004838, -0.000994), (0.205, 0.0007438, 0.06812), (0.07812, 0.02746, 0.05794), (0.1912, 0.04585, -0.005043), (0.0905, 0.03186, -0.005879), (0.1931, 0.04703, 0.05782), (0.1307, 0.0883, -0.005404), (0.124, 0.0929, 0.04567), (0.1778, -0.1254, -0.006215), (0.1707, -0.1142, 0.03609), (0.147, -0.01959, 0.0787), (0.1504, -0.009932, -0.002698), (0.141, 0.03789, -0.007846), (0.1168, -0.1286, 0.01295), (0.08864, 0.07913, 0.01306), (0.1617, 0.08968, 0.01359), (0.2337, -0.1128, 0.01466), (0.2217, 0.002616, 0.01804), (0.07634, -0.01901, 0.01678), (0.1969, 0.04589, 0.0159), (0.07872, 0.02773, 0.01417), (0.1754, -0.1335, 0.01243), (0.1268, 0.09409, 0.01345), (0.1007, -0.06973, -0.004433), (0.2215, -0.05089, 0.04822), (0.09872, -0.06888, 0.04655), (0.2287, -0.05209, -0.003614), (0.1582, -0.06128, 0.05461), (0.1625, -0.06096, -0.006799), (0.08716, -0.06827, 0.01242), (0.2349, -0.04664, 0.01445), (0.06032, -0.0209, 0.432), (0.1892, 0.09007, 0.4391), (0.05873, 0.08773, 0.4384), (0.2045, 0.0002428, 0.4332), (0.134, -0.03542, 0.427), (0.1297, 0.1209, 0.4401), (0.04898, 0.026, 0.4335), (0.2091, 0.03424, 0.4365), (0.08494, 0.07557, 0.2228), (0.192, 0.01441, 0.2076), (0.09015, -0.008515, 0.2019), (0.1802, 0.07741, 0.2189), (0.1277, 0.1003, 0.2251), (0.1451, -0.0118, 0.2027), (0.2009, 0.04367, 0.2153), (0.07164, 0.02731, 0.2105), (2.875e-08, -0.09054, 0.008653), (-0.166, 0.07522, 0.1086), (-0.1788, 0.02257, 0.113), (-0.0939, 0.05192, 0.1107), (-0.1052, -0.006528, 0.1141), (-0.07348, 0.0884, 0.3227), (-0.2051, 0.008206, 0.3005), (-0.07408, -0.01203, 0.2958), (-0.1857, 0.07699, 0.318), (-0.1254, 0.08324, 0.1103), (-0.1435, -0.00298, 0.1136), (-0.1273, 0.1151, 0.3248), (-0.1464, -0.01983, 0.289), (-0.1797, 0.05078, 0.1104), (-0.09278, 0.02194, 0.1116), (-0.207, 0.03864, 0.3094), (-0.05761, 0.03233, 0.313), (-0.1225, -0.1283, -0.003489), (-0.1162, -0.1185, 0.03396), (-0.09322, 0.08005, -0.004325), (-0.08615, 0.07343, 0.0479), (-0.2351, -0.1129, -0.005282), (-0.2285, -0.103, 0.03608), (-0.1638, 0.08982, -0.004482), (-0.1632, 0.08702, 0.04764), (-0.08832, -0.01803, -0.00182), (-0.08832, -0.01947, 0.06917), (-0.2163, -0.0004836, -0.000994), (-0.205, 0.000744, 0.06812), (-0.07812, 0.02746, 0.05794), (-0.1912, 0.04586, -0.005043), (-0.0905, 0.03186, -0.005879), (-0.1931, 0.04703, 0.05782), (-0.1307, 0.0883, -0.005404), (-0.124, 0.0929, 0.04567), (-0.1778, -0.1254, -0.006214), (-0.1707, -0.1142, 0.03609), (-0.147, -0.01959, 0.0787), (-0.1504, -0.009932, -0.002697), (-0.141, 0.03789, -0.007846), (-0.1168, -0.1286, 0.01295), (-0.08864, 0.07913, 0.01306), (-0.1617, 0.08968, 0.01359), (-0.2337, -0.1128, 0.01466), (-0.2217, 0.002616, 0.01804), (-0.07634, -0.01901, 0.01678), (-0.1969, 0.04589, 0.0159), (-0.07872, 0.02773, 0.01417), (-0.1754, -0.1335, 0.01243), (-0.1268, 0.09409, 0.01345), (-0.1007, -0.06973, -0.004433), (-0.2215, -0.05089, 0.04822), (-0.09872, -0.06888, 0.04655), (-0.2287, -0.05209, -0.003613), (-0.1582, -0.06128, 0.05461), (-0.1625, -0.06096, -0.006799), (-0.08716, -0.06827, 0.01242), (-0.2349, -0.04664, 0.01445), (-0.06032, -0.0209, 0.432), (-0.1892, 0.09007, 0.4391), (-0.05873, 0.08773, 0.4384), (-0.2045, 0.0002434, 0.4332), (-0.134, -0.03542, 0.427), (-0.1297, 0.1209, 0.4401), (-0.04898, 0.026, 0.4335), (-0.2091, 0.03424, 0.4365), (-0.08494, 0.07557, 0.2228), (-0.192, 0.01441, 0.2076), (-0.09015, -0.008515, 0.2019), (-0.1802, 0.07742, 0.2189), (-0.1277, 0.1003, 0.2251), (-0.1452, -0.0118, 0.2027), (-0.2009, 0.04367, 0.2153), (-0.07164, 0.02731, 0.2105)], [], [(72, 65, 2, 13), (1, 27, 31, 12), (71, 66, 1, 12), (70, 67, 3, 9), (69, 68, 0, 8), (62, 58, 7, 10), (61, 57, 6, 11), (64, 60, 5, 14), (63, 59, 4, 15), (60, 61, 11, 5), (59, 62, 10, 4), (65, 69, 8, 2), (66, 70, 9, 1), (9, 36, 27, 1), (3, 25, 36, 9), (57, 63, 15, 6), (58, 64, 14, 7), (68, 71, 12, 0), (13, 28, 25, 3), (67, 72, 13, 3), (46, 28, 19, 40), (48, 33, 23, 41), (56, 50, 21, 42), (47, 35, 17, 39), (54, 52, 20, 34), (53, 51, 17, 35), (2, 19, 28, 13), (38, 29, 26, 37), (45, 31, 27, 43), (55, 51, 25, 44), (41, 23, 31, 45), (32, 22, 29, 38), (8, 33, 19, 2), (44, 25, 28, 46), (0, 23, 33, 8), (18, 32, 38, 30), (30, 38, 37, 24), (12, 31, 23, 0), (50, 53, 35, 21), (49, 54, 34, 16), (42, 21, 35, 47), (40, 19, 33, 48), (18, 40, 48, 32), (20, 42, 47, 34), (24, 44, 46, 30), (22, 41, 45, 29), (49, 55, 44, 24), (29, 45, 43, 26), (34, 47, 39, 16), (52, 56, 42, 20), (32, 48, 41, 22), (30, 46, 40, 18), (26, 43, 56, 52), (16, 39, 55, 49), (24, 37, 54, 49), (27, 36, 53, 50), (39, 17, 51, 55), (36, 25, 51, 53), (37, 26, 52, 54), (43, 27, 50, 56), (6, 15, 72, 67), (7, 14, 71, 68), (5, 11, 70, 66), (4, 10, 69, 65), (10, 7, 68, 69), (11, 6, 67, 70), (14, 5, 66, 71), (15, 4, 65, 72), (146, 87, 76, 139), (75, 86, 105, 101), (145, 86, 75, 140), (144, 83, 77, 141), (143, 82, 74, 142), (136, 84, 81, 132), (135, 85, 80, 131), (138, 88, 79, 134), (137, 89, 78, 133), (134, 79, 85, 135), (133, 78, 84, 136), (139, 76, 82, 143), (140, 75, 83, 144), (83, 75, 101, 110), (77, 83, 110, 99), (131, 80, 89, 137), (132, 81, 88, 138), (142, 74, 86, 145), (87, 77, 99, 102), (141, 77, 87, 146), (120, 114, 93, 102), (122, 115, 97, 107), (130, 116, 95, 124), (121, 113, 91, 109), (128, 108, 94, 126), (127, 109, 91, 125), (76, 87, 102, 93), (112, 111, 100, 103), (119, 117, 101, 105), (129, 118, 99, 125), (115, 119, 105, 97), (106, 112, 103, 96), (82, 76, 93, 107), (118, 120, 102, 99), (74, 82, 107, 97), (92, 104, 112, 106), (104, 98, 111, 112), (86, 74, 97, 105), (124, 95, 109, 127), (123, 90, 108, 128), (116, 121, 109, 95), (114, 122, 107, 93), (92, 106, 122, 114), (94, 108, 121, 116), (98, 104, 120, 118), (96, 103, 119, 115), (123, 98, 118, 129), (103, 100, 117, 119), (108, 90, 113, 121), (126, 94, 116, 130), (106, 96, 115, 122), (104, 92, 114, 120), (100, 126, 130, 117), (90, 123, 129, 113), (98, 123, 128, 111), (101, 124, 127, 110), (113, 129, 125, 91), (110, 127, 125, 99), (111, 128, 126, 100), (117, 130, 124, 101), (80, 141, 146, 89), (81, 142, 145, 88), (79, 140, 144, 85), (78, 139, 143, 84), (84, 143, 142, 81), (85, 144, 141, 80), (88, 145, 140, 79), (89, 146, 139, 78)])
me_cube_003.polygons.foreach_set('use_smooth', [True] * 136)
me_cube_003.materials.append(mat_boots)
me_cube_003.use_remesh_preserve_volume = False
me_cube_003.use_remesh_preserve_attributes = False
me_cube_003.use_mirror_vertex_groups = False
me_cube_003.update()
me_cube_004 = bpy.data.meshes.new('Cube.004')
me_cube_004.from_pydata([(0.1428, 0.03495, 1.166), (0.1443, -0.04246, 1.163), (0.05334, -0.1194, 1.095), (0.04248, 0.1168, 1.094), (0.1434, 0.045, 1.093), (0.1444, -0.03935, 1.089), (0.0465, -0.1183, 1.029), (0.04495, 0.129, 1.033), (0.1087, -0.08568, 1.114), (0.1078, 0.0787, 1.143), (0.1087, 0.09001, 1.07), (0.09628, -0.07746, 1.05), (0.1455, -0.003792, 1.167), (0.1449, 0.002439, 1.091), (-0.1428, 0.03495, 1.166), (-0.1443, -0.04246, 1.163), (-2.812e-09, 0.1098, 1.087), (6.746e-10, -0.1249, 1.061), (-0.05334, -0.1194, 1.095), (-0.04248, 0.1168, 1.094), (2.006e-08, -0.1257, 1.005), (-0.1434, 0.045, 1.093), (-0.1444, -0.03935, 1.089), (-1.496e-08, 0.1288, 1.025), (-0.0465, -0.1183, 1.029), (-0.04495, 0.129, 1.033), (-0.1087, -0.08568, 1.114), (-0.1078, 0.0787, 1.143), (-0.1087, 0.09001, 1.07), (-0.09628, -0.07746, 1.05), (-0.1455, -0.003792, 1.167), (-0.1449, 0.002439, 1.091), (0.1333, 0.03195, 1.165), (0.1347, -0.03983, 1.164), (0.04862, -0.1107, 1.096), (0.04038, 0.1072, 1.092), (0.1344, 0.04081, 1.092), (0.1352, -0.03532, 1.089), (0.04336, -0.1088, 1.03), (0.04406, 0.1193, 1.031), (0.1016, -0.07873, 1.116), (0.1012, 0.07133, 1.142), (0.1032, 0.08176, 1.069), (0.08969, -0.07007, 1.052), (0.1417, -0.003538, 1.157), (0.1349, 0.002283, 1.091), (-0.1333, 0.03195, 1.165), (-0.1347, -0.03983, 1.164), (-2.812e-09, 0.1001, 1.084), (6.746e-10, -0.1149, 1.062), (-0.04862, -0.1107, 1.096), (-0.04038, 0.1072, 1.092), (2.006e-08, -0.1157, 1.005), (-0.1344, 0.04081, 1.092), (-0.1352, -0.03532, 1.089), (-1.496e-08, 0.1191, 1.023), (-0.04336, -0.1088, 1.03), (-0.04406, 0.1193, 1.031), (-0.1016, -0.07873, 1.116), (-0.1012, 0.07133, 1.142), (-0.1032, 0.08176, 1.069), (-0.08969, -0.07007, 1.052), (-0.1417, -0.003538, 1.157), (-0.1349, 0.002283, 1.091)], [], [(6, 2, 17, 20), (13, 12, 1, 5), (11, 8, 2, 6), (9, 10, 7, 3), (3, 7, 23, 16), (0, 4, 10, 9), (5, 1, 8, 11), (4, 0, 12, 13), (12, 0, 1), (24, 20, 17, 18), (31, 22, 15, 30), (29, 24, 18, 26), (27, 19, 25, 28), (19, 16, 23, 25), (14, 27, 28, 21), (22, 29, 26, 15), (21, 31, 30, 14), (30, 15, 14), (38, 52, 49, 34), (45, 37, 33, 44), (43, 38, 34, 40), (41, 35, 39, 42), (35, 48, 55, 39), (32, 41, 42, 36), (37, 43, 40, 33), (36, 45, 44, 32), (44, 33, 32), (56, 50, 49, 52), (63, 62, 47, 54), (61, 58, 50, 56), (59, 60, 57, 51), (51, 57, 55, 48), (46, 53, 60, 59), (54, 47, 58, 61), (53, 46, 62, 63), (62, 46, 47), (17, 2, 34, 49), (3, 16, 48, 35), (2, 8, 40, 34), (9, 3, 35, 41), (7, 10, 42, 39), (11, 6, 38, 43), (13, 5, 37, 45), (6, 20, 52, 38), (23, 7, 39, 55), (8, 1, 33, 40), (0, 9, 41, 32), (10, 4, 36, 42), (5, 11, 43, 37), (4, 13, 45, 36), (1, 0, 32, 33), (18, 17, 49, 50), (16, 19, 51, 48), (26, 18, 50, 58), (19, 27, 59, 51), (28, 25, 57, 60), (24, 29, 61, 56), (22, 31, 63, 54), (20, 24, 56, 52), (25, 23, 55, 57), (15, 26, 58, 47), (27, 14, 46, 59), (21, 28, 60, 53), (29, 22, 54, 61), (31, 21, 53, 63), (14, 15, 47, 46)])
me_cube_004.polygons.foreach_set('use_smooth', [True] * 66)
me_cube_004.materials.append(mat_belt)
me_cube_004.use_remesh_preserve_volume = False
me_cube_004.use_remesh_preserve_attributes = False
me_cube_004.use_mirror_vertex_groups = False
me_cube_004.update()
me_plane_001 = bpy.data.meshes.new('Plane.001')
me_plane_001.from_pydata([(0.1844, -0.02174, 1.546), (0.2296, -0.002868, 0.08857), (0.2765, 0.1652, 1.31), (0.2626, 0.05324, 1.081), (0.2337, -0.02091, 0.8392), (0.2663, 0.01088, 0.588), (0.2717, 0.03083, 0.3381), (0.1044, 0.00744, 1.584), (0.1039, -0.06136, 1.571), (0.1888, 0.1033, 0.0942), (0.1076, 0.1022, 0.09576), (0.185, 0.1197, 1.339), (0.1285, 0.142, 1.353), (0.1771, 0.07215, 1.099), (0.1255, 0.1238, 1.103), (0.1925, 0.07805, 0.8484), (0.126, 0.1115, 0.8485), (0.2009, 0.09708, 0.5941), (0.1317, 0.1397, 0.5948), (0.2068, 0.1243, 0.34), (0.1255, 0.1353, 0.3389), (0.2569, 0.05332, 1.567), (0.1175, 0.1242, 1.589), (0.1545, 0.03993, 1.603), (0.0507, 0.04563, 0.09798), (0.06297, 0.161, 1.361), (0.06321, 0.1464, 1.106), (0.05746, 0.1298, 0.8511), (0.05906, 0.1072, 0.5971), (0.05624, 0.09446, 0.3442), (0.06479, 0.08725, 1.587), (0.04464, 0.1505, 1.575), (0.2867, 0.1747, 1.446), (0.118, 0.159, 1.461), (0.1933, 0.1577, 1.472), (0.0537, 0.1695, 1.457), (0.2603, 0.1299, 1.511), (0.1147, 0.1621, 1.528), (0.1777, 0.1238, 1.56), (0.0442, 0.1601, 1.515), (0.1441, -0.04155, 1.558), (0.2139, 0.05113, 0.09123), (0.2353, 0.1402, 1.324), (0.2131, 0.03006, 1.095), (0.2283, 0.03471, 0.8457), (0.2401, 0.06058, 0.5919), (0.2412, 0.07834, 0.3368), (0.2072, 0.04303, 1.586), (0.2415, 0.16, 1.461), (0.2191, 0.1254, 1.536), (-0.1844, -0.02174, 1.546), (-0.2491, -0.01529, 0.09269), (0.0, 0.1064, 1.584), (-0.01059, 0.04112, 0.09148), (-0.2785, 0.1642, 1.311), (-0.2615, 0.05415, 1.081), (-0.2277, -0.02576, 0.84), (-0.2556, -0.009174, 0.5921), (-0.2827, 0.01258, 0.3402), (0.0006488, 0.1597, 1.362), (0.000627, 0.1563, 1.106), (-0.003306, 0.1286, 0.852), (-0.001424, 0.1029, 0.598), (-0.004897, 0.08258, 0.3451), (-0.1044, 0.00744, 1.584), (-0.1039, -0.06136, 1.571), (-0.213, 0.09005, 0.08863), (-0.1388, 0.1093, 0.0911), (-0.1806, 0.1179, 1.34), (-0.1295, 0.1465, 1.355), (-0.1737, 0.07055, 1.102), (-0.1267, 0.119, 1.106), (-0.1931, 0.074, 0.8502), (-0.1324, 0.109, 0.8504), (-0.2121, 0.08632, 0.5961), (-0.1423, 0.128, 0.5963), (-0.2204, 0.1045, 0.3413), (-0.1402, 0.1375, 0.3391), (-0.2542, 0.04978, 1.563), (-1.531e-06, 0.1479, 1.574), (-0.1166, 0.1241, 1.591), (-0.1539, 0.03873, 1.605), (-0.06116, 0.09624, 0.08819), (-0.05957, 0.1613, 1.361), (-0.06372, 0.1452, 1.106), (-0.0631, 0.1316, 0.8516), (-0.06493, 0.1176, 0.5963), (-0.06569, 0.1061, 0.3422), (-0.06479, 0.08725, 1.587), (-0.04486, 0.1514, 1.576), (-0.2857, 0.1744, 1.448), (-0.00019, 0.1671, 1.458), (-0.119, 0.164, 1.464), (-0.1926, 0.1539, 1.472), (-0.0515, 0.1691, 1.458), (-0.2576, 0.1268, 1.508), (-0.001007, 0.1636, 1.517), (-0.1154, 0.1617, 1.53), (-0.1767, 0.1233, 1.562), (-0.04517, 0.1602, 1.516), (-0.1441, -0.04155, 1.558), (-0.2414, 0.04035, 0.08851), (-0.229, 0.1407, 1.323), (-0.2127, 0.0305, 1.096), (-0.2278, 0.02965, 0.85), (-0.2446, 0.04591, 0.5954), (-0.2609, 0.06452, 0.3413), (-0.2065, 0.04245, 1.587), (-0.2389, 0.1548, 1.46), (-0.2183, 0.1246, 1.537)], [], [(46, 6, 1, 41), (48, 32, 2, 42), (42, 2, 3, 43), (43, 3, 4, 44), (44, 4, 5, 45), (45, 5, 6, 46), (28, 18, 20, 29), (18, 17, 19, 20), (27, 16, 18, 28), (16, 15, 17, 18), (26, 14, 16, 27), (14, 13, 15, 16), (25, 12, 14, 26), (12, 11, 13, 14), (35, 33, 12, 25), (33, 34, 11, 12), (29, 20, 10, 24), (20, 19, 9, 10), (7, 8, 23, 22), (30, 7, 22, 31), (40, 0, 21, 47), (52, 30, 31, 79), (63, 29, 24, 53), (91, 35, 25, 59), (59, 25, 26, 60), (60, 26, 27, 61), (61, 27, 28, 62), (62, 28, 29, 63), (96, 39, 35, 91), (37, 38, 34, 33), (39, 37, 33, 35), (49, 36, 32, 48), (47, 21, 36, 49), (31, 22, 37, 39), (22, 23, 38, 37), (79, 31, 39, 96), (23, 47, 49, 38), (38, 49, 48, 34), (8, 40, 47, 23), (17, 45, 46, 19), (15, 44, 45, 17), (13, 43, 44, 15), (11, 42, 43, 13), (34, 48, 42, 11), (19, 46, 41, 9), (106, 101, 51, 58), (108, 102, 54, 90), (102, 103, 55, 54), (103, 104, 56, 55), (104, 105, 57, 56), (105, 106, 58, 57), (86, 87, 77, 75), (75, 77, 76, 74), (85, 86, 75, 73), (73, 75, 74, 72), (84, 85, 73, 71), (71, 73, 72, 70), (83, 84, 71, 69), (69, 71, 70, 68), (94, 83, 69, 92), (92, 69, 68, 93), (87, 82, 67, 77), (77, 67, 66, 76), (64, 80, 81, 65), (88, 89, 80, 64), (100, 107, 78, 50), (52, 79, 89, 88), (63, 53, 82, 87), (91, 59, 83, 94), (59, 60, 84, 83), (60, 61, 85, 84), (61, 62, 86, 85), (62, 63, 87, 86), (96, 91, 94, 99), (97, 92, 93, 98), (99, 94, 92, 97), (109, 108, 90, 95), (107, 109, 95, 78), (89, 99, 97, 80), (80, 97, 98, 81), (79, 96, 99, 89), (81, 98, 109, 107), (98, 93, 108, 109), (65, 81, 107, 100), (74, 76, 106, 105), (72, 74, 105, 104), (70, 72, 104, 103), (68, 70, 103, 102), (93, 68, 102, 108), (76, 66, 101, 106)])
me_plane_001.polygons.foreach_set('use_smooth', [True] * 90)
me_plane_001.materials.append(mat_material)
me_plane_001.use_remesh_preserve_volume = False
me_plane_001.use_remesh_preserve_attributes = False
me_plane_001.use_mirror_vertex_groups = False
me_plane_001.update()
arm_armature_001 = bpy.data.armatures.new('Armature.001')  # bones are not reproduced

# ---- objects
ob_super = bpy.data.objects.new('Super', me_cube)
ob_armature = bpy.data.objects.new('Armature', arm_armature_001)
ob_pants = bpy.data.objects.new('Pants', me_cube_001)
ob_cube_001 = bpy.data.objects.new('Cube.001', me_cube_002)
ob_cube_002 = bpy.data.objects.new('Cube.002', me_cube_003)
ob_cube_003 = bpy.data.objects.new('Cube.003', me_cube_004)
ob_plane = bpy.data.objects.new('Plane', me_plane_001)

# ---- transforms, parenting, visibility, modifiers, constraints
ob_super.parent = ob_armature
ob_super.location = (0.0, 0.0, 0.0)
ob_super.lock_rotations_4d = False
ob_super.empty_display_type = 'ARROWS'
ob_super.lineart.crease_threshold = 0.0
_vg = ob_super.vertex_groups.new(name='Hips')
_vg = ob_super.vertex_groups.new(name='Spine')
_vg = ob_super.vertex_groups.new(name='Chest')
_vg = ob_super.vertex_groups.new(name='Neck')
_vg = ob_super.vertex_groups.new(name='Head')
_vg = ob_super.vertex_groups.new(name='Shoulder.L')
_vg = ob_super.vertex_groups.new(name='Upper Arm.L')
_vg = ob_super.vertex_groups.new(name='Lower Arm.L')
_vg = ob_super.vertex_groups.new(name='Hand.L')
_vg = ob_super.vertex_groups.new(name='Fingers1.L')
_vg = ob_super.vertex_groups.new(name='Fingers2.L')
_vg = ob_super.vertex_groups.new(name='Thumb1.L')
_vg = ob_super.vertex_groups.new(name='Thumb2.L')
_vg = ob_super.vertex_groups.new(name='Shoulder.R')
_vg = ob_super.vertex_groups.new(name='Upper Arm.R')
_vg = ob_super.vertex_groups.new(name='Lower Arm.R')
_vg = ob_super.vertex_groups.new(name='Hand.R')
_vg = ob_super.vertex_groups.new(name='Fingers1.R')
_vg = ob_super.vertex_groups.new(name='Fingers2.R')
_vg = ob_super.vertex_groups.new(name='Thumb1.R')
_vg = ob_super.vertex_groups.new(name='Thumb2.R')
_vg = ob_super.vertex_groups.new(name='Upper Leg.L')
_vg = ob_super.vertex_groups.new(name='Lower Leg.L')
_vg = ob_super.vertex_groups.new(name='Foot.L')
_vg = ob_super.vertex_groups.new(name='Toes.L')
_vg = ob_super.vertex_groups.new(name='Upper Leg.R')
_vg = ob_super.vertex_groups.new(name='Lower Leg.R')
_vg = ob_super.vertex_groups.new(name='Foot.R')
_vg = ob_super.vertex_groups.new(name='Toes.R')
_vg = ob_super.vertex_groups.new(name='Leg IK.L')
_m = ob_super.modifiers.new('Collision', 'COLLISION')
ob_armature.location = (0.0, 0.0, 0.0)
ob_armature.show_in_front = True
ob_armature.lineart.crease_threshold = 0.0
ob_pants.parent = ob_armature
ob_pants.location = (0.0, 0.0, 0.0)
ob_pants.lock_rotations_4d = False
ob_pants.empty_display_type = 'ARROWS'
ob_pants.lineart.crease_threshold = 0.0
_vg = ob_pants.vertex_groups.new(name='Hips')
_vg = ob_pants.vertex_groups.new(name='Spine')
_vg = ob_pants.vertex_groups.new(name='Chest')
_vg = ob_pants.vertex_groups.new(name='Neck')
_vg = ob_pants.vertex_groups.new(name='Head')
_vg = ob_pants.vertex_groups.new(name='Shoulder.L')
_vg = ob_pants.vertex_groups.new(name='Upper Arm.L')
_vg = ob_pants.vertex_groups.new(name='Lower Arm.L')
_vg = ob_pants.vertex_groups.new(name='Hand.L')
_vg = ob_pants.vertex_groups.new(name='Fingers1.L')
_vg = ob_pants.vertex_groups.new(name='Fingers2.L')
_vg = ob_pants.vertex_groups.new(name='Thumb1.L')
_vg = ob_pants.vertex_groups.new(name='Thumb2.L')
_vg = ob_pants.vertex_groups.new(name='Shoulder.R')
_vg = ob_pants.vertex_groups.new(name='Upper Arm.R')
_vg = ob_pants.vertex_groups.new(name='Lower Arm.R')
_vg = ob_pants.vertex_groups.new(name='Hand.R')
_vg = ob_pants.vertex_groups.new(name='Fingers1.R')
_vg = ob_pants.vertex_groups.new(name='Fingers2.R')
_vg = ob_pants.vertex_groups.new(name='Thumb1.R')
_vg = ob_pants.vertex_groups.new(name='Thumb2.R')
_vg = ob_pants.vertex_groups.new(name='Upper Leg.L')
_vg = ob_pants.vertex_groups.new(name='Lower Leg.L')
_vg = ob_pants.vertex_groups.new(name='Foot.L')
_vg = ob_pants.vertex_groups.new(name='Toes.L')
_vg = ob_pants.vertex_groups.new(name='Upper Leg.R')
_vg = ob_pants.vertex_groups.new(name='Lower Leg.R')
_vg = ob_pants.vertex_groups.new(name='Foot.R')
_vg = ob_pants.vertex_groups.new(name='Toes.R')
_vg = ob_pants.vertex_groups.new(name='Leg IK.L')
ob_cube_001.parent = ob_armature
ob_cube_001.location = (0.0, 0.0, 0.0)
ob_cube_001.lock_rotations_4d = False
ob_cube_001.empty_display_type = 'ARROWS'
ob_cube_001.lineart.crease_threshold = 0.0
_vg = ob_cube_001.vertex_groups.new(name='Hips')
_vg = ob_cube_001.vertex_groups.new(name='Spine')
_vg = ob_cube_001.vertex_groups.new(name='Chest')
_vg = ob_cube_001.vertex_groups.new(name='Neck')
_vg = ob_cube_001.vertex_groups.new(name='Head')
_vg = ob_cube_001.vertex_groups.new(name='Shoulder.L')
_vg = ob_cube_001.vertex_groups.new(name='Upper Arm.L')
_vg = ob_cube_001.vertex_groups.new(name='Lower Arm.L')
_vg = ob_cube_001.vertex_groups.new(name='Hand.L')
_vg = ob_cube_001.vertex_groups.new(name='Fingers1.L')
_vg = ob_cube_001.vertex_groups.new(name='Fingers2.L')
_vg = ob_cube_001.vertex_groups.new(name='Thumb1.L')
_vg = ob_cube_001.vertex_groups.new(name='Thumb2.L')
_vg = ob_cube_001.vertex_groups.new(name='Shoulder.R')
_vg = ob_cube_001.vertex_groups.new(name='Upper Arm.R')
_vg = ob_cube_001.vertex_groups.new(name='Lower Arm.R')
_vg = ob_cube_001.vertex_groups.new(name='Hand.R')
_vg = ob_cube_001.vertex_groups.new(name='Fingers1.R')
_vg = ob_cube_001.vertex_groups.new(name='Fingers2.R')
_vg = ob_cube_001.vertex_groups.new(name='Thumb1.R')
_vg = ob_cube_001.vertex_groups.new(name='Thumb2.R')
_vg = ob_cube_001.vertex_groups.new(name='Upper Leg.L')
_vg = ob_cube_001.vertex_groups.new(name='Lower Leg.L')
_vg = ob_cube_001.vertex_groups.new(name='Foot.L')
_vg = ob_cube_001.vertex_groups.new(name='Toes.L')
_vg = ob_cube_001.vertex_groups.new(name='Upper Leg.R')
_vg = ob_cube_001.vertex_groups.new(name='Lower Leg.R')
_vg = ob_cube_001.vertex_groups.new(name='Foot.R')
_vg = ob_cube_001.vertex_groups.new(name='Toes.R')
_vg = ob_cube_001.vertex_groups.new(name='Leg IK.L')
ob_cube_002.parent = ob_armature
ob_cube_002.location = (0.0, 0.0, 0.0)
ob_cube_002.lock_rotations_4d = False
ob_cube_002.empty_display_type = 'ARROWS'
ob_cube_002.lineart.crease_threshold = 0.0
_vg = ob_cube_002.vertex_groups.new(name='Hips')
_vg = ob_cube_002.vertex_groups.new(name='Spine')
_vg = ob_cube_002.vertex_groups.new(name='Chest')
_vg = ob_cube_002.vertex_groups.new(name='Neck')
_vg = ob_cube_002.vertex_groups.new(name='Head')
_vg = ob_cube_002.vertex_groups.new(name='Shoulder.L')
_vg = ob_cube_002.vertex_groups.new(name='Upper Arm.L')
_vg = ob_cube_002.vertex_groups.new(name='Lower Arm.L')
_vg = ob_cube_002.vertex_groups.new(name='Hand.L')
_vg = ob_cube_002.vertex_groups.new(name='Fingers1.L')
_vg = ob_cube_002.vertex_groups.new(name='Fingers2.L')
_vg = ob_cube_002.vertex_groups.new(name='Thumb1.L')
_vg = ob_cube_002.vertex_groups.new(name='Thumb2.L')
_vg = ob_cube_002.vertex_groups.new(name='Shoulder.R')
_vg = ob_cube_002.vertex_groups.new(name='Upper Arm.R')
_vg = ob_cube_002.vertex_groups.new(name='Lower Arm.R')
_vg = ob_cube_002.vertex_groups.new(name='Hand.R')
_vg = ob_cube_002.vertex_groups.new(name='Fingers1.R')
_vg = ob_cube_002.vertex_groups.new(name='Fingers2.R')
_vg = ob_cube_002.vertex_groups.new(name='Thumb1.R')
_vg = ob_cube_002.vertex_groups.new(name='Thumb2.R')
_vg = ob_cube_002.vertex_groups.new(name='Upper Leg.L')
_vg = ob_cube_002.vertex_groups.new(name='Lower Leg.L')
_vg = ob_cube_002.vertex_groups.new(name='Foot.L')
_vg = ob_cube_002.vertex_groups.new(name='Toes.L')
_vg = ob_cube_002.vertex_groups.new(name='Upper Leg.R')
_vg = ob_cube_002.vertex_groups.new(name='Lower Leg.R')
_vg = ob_cube_002.vertex_groups.new(name='Foot.R')
_vg = ob_cube_002.vertex_groups.new(name='Toes.R')
_vg = ob_cube_002.vertex_groups.new(name='Leg IK.L')
ob_cube_003.parent = ob_armature
ob_cube_003.location = (0.0, 0.0, 0.0)
ob_cube_003.lock_rotations_4d = False
ob_cube_003.empty_display_type = 'ARROWS'
ob_cube_003.lineart.crease_threshold = 0.0
_vg = ob_cube_003.vertex_groups.new(name='Hips')
_vg = ob_cube_003.vertex_groups.new(name='Spine')
_vg = ob_cube_003.vertex_groups.new(name='Chest')
_vg = ob_cube_003.vertex_groups.new(name='Neck')
_vg = ob_cube_003.vertex_groups.new(name='Head')
_vg = ob_cube_003.vertex_groups.new(name='Shoulder.L')
_vg = ob_cube_003.vertex_groups.new(name='Upper Arm.L')
_vg = ob_cube_003.vertex_groups.new(name='Lower Arm.L')
_vg = ob_cube_003.vertex_groups.new(name='Hand.L')
_vg = ob_cube_003.vertex_groups.new(name='Fingers1.L')
_vg = ob_cube_003.vertex_groups.new(name='Fingers2.L')
_vg = ob_cube_003.vertex_groups.new(name='Thumb1.L')
_vg = ob_cube_003.vertex_groups.new(name='Thumb2.L')
_vg = ob_cube_003.vertex_groups.new(name='Shoulder.R')
_vg = ob_cube_003.vertex_groups.new(name='Upper Arm.R')
_vg = ob_cube_003.vertex_groups.new(name='Lower Arm.R')
_vg = ob_cube_003.vertex_groups.new(name='Hand.R')
_vg = ob_cube_003.vertex_groups.new(name='Fingers1.R')
_vg = ob_cube_003.vertex_groups.new(name='Fingers2.R')
_vg = ob_cube_003.vertex_groups.new(name='Thumb1.R')
_vg = ob_cube_003.vertex_groups.new(name='Thumb2.R')
_vg = ob_cube_003.vertex_groups.new(name='Upper Leg.L')
_vg = ob_cube_003.vertex_groups.new(name='Lower Leg.L')
_vg = ob_cube_003.vertex_groups.new(name='Foot.L')
_vg = ob_cube_003.vertex_groups.new(name='Toes.L')
_vg = ob_cube_003.vertex_groups.new(name='Upper Leg.R')
_vg = ob_cube_003.vertex_groups.new(name='Lower Leg.R')
_vg = ob_cube_003.vertex_groups.new(name='Foot.R')
_vg = ob_cube_003.vertex_groups.new(name='Toes.R')
_vg = ob_cube_003.vertex_groups.new(name='Leg IK.L')
ob_plane.location = (0.0, 0.0, 0.0)
ob_plane.lineart.crease_threshold = 0.0
_vg = ob_plane.vertex_groups.new(name='Cape Pin')
_c = ob_plane.constraints.new('CHILD_OF'); _c.name = 'Child Of'
_c.target = ob_super
_c.set_inverse_pending = False

# ---- collection membership
col_collection_1.objects.link(ob_super)
col_collection_3.objects.link(ob_armature)
col_collection_11.objects.link(ob_pants)
col_collection_12.objects.link(ob_cube_001)
col_collection_13.objects.link(ob_cube_002)
col_collection_14.objects.link(ob_cube_003)
col_collection_14.objects.link(ob_plane)

# ---- scene / render settings (as saved in the file)
scene.frame_start = 0; scene.frame_end = 27; scene.frame_set(22)
scene.render.engine = 'BLENDER_EEVEE_NEXT'
scene.render.resolution_percentage = 50
scene.render.dither_intensity = 0.0
scene.cycles.use_denoising = False
scene.cycles.samples = 128
scene.cycles.sampling_pattern = 'TABULATED_SOBOL'
scene.cycles.use_adaptive_sampling = False
scene.cycles.use_light_tree = False
scene.cycles.blur_glossy = 0.0
scene.cycles.sample_clamp_indirect = 0.0
scene.view_settings.view_transform = 'Standard'
bpy.context.view_layer.update()

# ---- added for rendering (the .blend has no active camera and no usable light): camera, sun
cam_auto = bpy.data.cameras.new('AutoCamera')
cam_auto.lens = 50.0
cam_auto.sensor_width = 36.0
cam_auto.clip_end = 1000.0
ob_auto_camera = bpy.data.objects.new('AutoCamera', cam_auto)
scene.collection.objects.link(ob_auto_camera)
ob_auto_camera.location = (1.9471, -2.31758, 2.50015)
ob_auto_camera.rotation_euler = (1.09748, -7.21219e-08, 0.694738)
scene.camera = ob_auto_camera
light_auto_sun = bpy.data.lights.new('AutoSun', 'SUN')
light_auto_sun.energy = 3.0
light_auto_sun.angle = 0.0523599
ob_auto_sun = bpy.data.objects.new('AutoSun', light_auto_sun)
scene.collection.objects.link(ob_auto_sun)
ob_auto_sun.rotation_euler = (0.872665, 0.174533, 0.523599)
bpy.context.view_layer.update()
